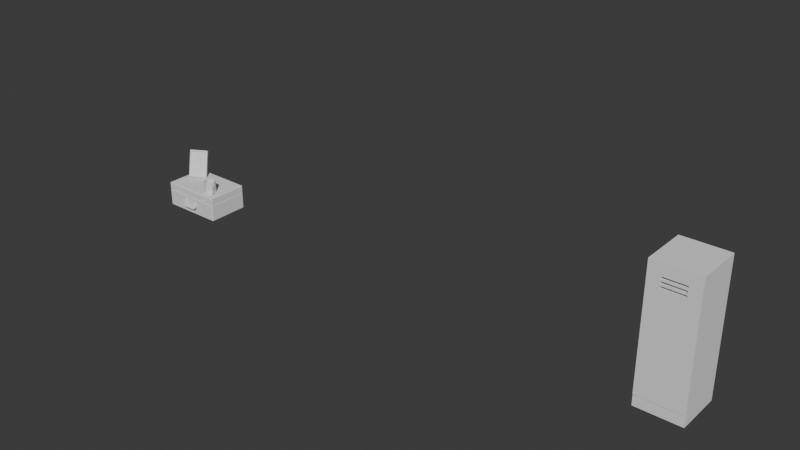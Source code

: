 # Source: RandomStuff.blend  (saved by Blender 4.1.24; exported with 4.5.12 LTS)
import bpy
from mathutils import Matrix  # noqa: F401  (used for matrix-valued properties, if any)

bpy.ops.wm.read_factory_settings(use_empty=True)
scene = bpy.context.scene
scene.name = 'Scene'

# ---- collections
col_collection = bpy.data.collections.new('Collection'); scene.collection.children.link(col_collection)

# ---- world
world_world = bpy.data.worlds.new('World'); scene.world = world_world
world_world.use_nodes = True; world_world.node_tree.nodes.clear()
_N = world_world.node_tree.nodes; _L = world_world.node_tree.links
n0 = _N.new('ShaderNodeOutputWorld'); n0.name = 'World Output'; n0.location = (300, 300)
n1 = _N.new('ShaderNodeBackground'); n1.name = 'Background'; n1.location = (10, 300)
n1.inputs[0].default_value = (0.05088, 0.05088, 0.05088, 1.0)
_L.new(n1.outputs[0], n0.inputs[0])
n0.is_active_output = True
world_world.color = (0.05088, 0.05088, 0.05088)
world_world.use_sun_shadow = False
world_world.sun_shadow_jitter_overblur = 0.0

# ---- meshes
me_cube_001 = bpy.data.meshes.new('Cube.001')
me_cube_001.from_pydata([(-0.2673, -0.4098, -6.441e-09), (-0.1866, 0.1588, 4.508e-08), (-0.1623, -0.4656, 0.1053), (-0.4819, -0.02172, 1.218), (-0.2063, 0.1943, 0.01478), (-0.3555, -0.1164, 1.202), (0.4892, 0.008602, -6.441e-09), (-0.03531, 0.2424, 4.508e-08), (0.4807, -0.11, 0.1053), (0.2745, 0.3967, 1.218), (-0.05497, 0.278, 0.01478), (0.2875, 0.2393, 1.202), (-0.2083, -0.5164, 0.04435), (-0.4229, -0.1283, 1.263), (0.3335, 0.2901, 1.263), (0.5481, -0.09802, 0.04435), (-0.1819, -0.4301, 0.09049), (-0.3751, -0.08083, 1.187), (0.2678, 0.2748, 1.187), (0.461, -0.07446, 0.09049), (0.07564, 0.04184, 0.6298), (0.06451, 0.06196, 0.693), (-0.07564, -0.04184, 0.6298), (-0.08677, -0.02171, 0.693)], [], [(0, 12, 13, 3), (3, 13, 14, 9), (9, 14, 15, 6), (6, 15, 12, 0), (21, 9, 6, 20), (23, 3, 9, 21), (8, 11, 18, 19), (2, 5, 13, 12), (5, 11, 14, 13), (11, 8, 15, 14), (8, 2, 12, 15), (18, 17, 16, 19), (5, 2, 16, 17), (2, 8, 19, 16), (11, 5, 17, 18), (1, 22, 23, 4), (10, 4, 23, 21), (20, 7, 10, 21), (22, 1, 7, 20), (4, 10, 7, 1), (0, 22, 20, 6), (3, 23, 22, 0)])
me_cube_001.polygons.foreach_set('material_index', [0, 0, 0, 0, 312, 0, 0, 0, 0, 0, 0, 0, 0, 0, 0, 312, 312, 312, 312, 312, 0, 0])
_uv = me_cube_001.uv_layers.new(name='UVMap')
_uv.uv.foreach_set('vector', [0.09411, 0.805, 0.1018, 0.8108, 0.04303, 0.8879, 0.03532, 0.882, 0.03776, 0.9001, 0.04364, 0.8924, 0.09501, 0.9316, 0.08913, 0.9393, 0.1072, 0.9369, 0.09954, 0.931, 0.1583, 0.854, 0.166, 0.8598, 0.1636, 0.8417, 0.1577, 0.8494, 0.1063, 0.8102, 0.1122, 0.8025, 0.1531, 0.9193, 0.1072, 0.9369, 0.166, 0.8598, 0.1562, 0.9153, 0.03296, 0.949, 0.03776, 0.9001, 0.08913, 0.9393, 0.04323, 0.9569, 0.1515, 0.8549, 0.09862, 0.9242, 0.09605, 0.9223, 0.149, 0.8529, 0.1027, 0.8176, 0.04982, 0.887, 0.04303, 0.8879, 0.1018, 0.8108, 0.05043, 0.8915, 0.09409, 0.9248, 0.09501, 0.9316, 0.04364, 0.8924, 0.09862, 0.9242, 0.1515, 0.8549, 0.1583, 0.854, 0.09954, 0.931, 0.1509, 0.8503, 0.1073, 0.817, 0.1063, 0.8102, 0.1577, 0.8494, 0.09605, 0.9223, 0.05239, 0.8889, 0.1053, 0.8196, 0.149, 0.8529, 0.04982, 0.887, 0.1027, 0.8176, 0.1053, 0.8196, 0.05239, 0.8889, 0.1073, 0.817, 0.1509, 0.8503, 0.149, 0.8529, 0.1053, 0.8196, 0.09409, 0.9248, 0.05043, 0.8915, 0.05239, 0.8889, 0.09605, 0.9223, 0.04085, 0.7791, 0.04318, 0.8291, 0.04013, 0.8331, 0.03762, 0.7792, 0.01051, 0.9998, 0.0002355, 0.9919, 0.03296, 0.949, 0.04323, 0.9569, 0.1562, 0.9153, 0.2051, 0.9044, 0.2058, 0.9075, 0.1531, 0.9193, 0.1632, 0.7784, 0.1935, 0.7385, 0.2038, 0.7464, 0.1734, 0.7862, 0.1955, 0.736, 0.2058, 0.7438, 0.2038, 0.7464, 0.1935, 0.7385, 0.1122, 0.8025, 0.1632, 0.7784, 0.1734, 0.7862, 0.1636, 0.8417, 0.03532, 0.882, 0.04013, 0.8331, 0.04318, 0.8291, 0.09411, 0.805])
_ca = me_cube_001.color_attributes.new('Attribute', 'BYTE_COLOR', 'CORNER')
_ca.data.foreach_set('color', [0.9734, 0.0, 0.02217, 1.0, 0.9647, 0.0, 0.02732, 1.0, 1.0, 0.0, 0.006512, 1.0, 1.0, 0.0, 0.006512, 1.0, 1.0, 0.0, 0.006512, 1.0, 1.0, 0.0, 0.006512, 1.0, 0.9473, 0.0, 0.04374, 1.0, 0.9734, 0.0, 0.02315, 1.0, 0.9734, 0.0, 0.02315, 1.0, 0.9473, 0.0, 0.04374, 1.0, 1.0, 0.0, 0.006512, 1.0, 1.0, 0.0, 0.006512, 1.0, 1.0, 0.0, 0.006512, 1.0, 1.0, 0.0, 0.006512, 1.0, 0.9647, 0.0, 0.02732, 1.0, 0.9734, 0.0, 0.02217, 1.0, 1.0, 0.0, 0.006512, 1.0, 0.9734, 0.0, 0.02315, 1.0, 1.0, 0.0, 0.006512, 1.0, 1.0, 0.0, 0.006512, 1.0, 1.0, 0.0, 0.006512, 1.0, 1.0, 0.0, 0.006512, 1.0, 0.9734, 0.0, 0.02315, 1.0, 1.0, 0.0, 0.006512, 1.0, 1.0, 0.0, 0.006512, 1.0, 0.9911, 0.0, 0.01161, 1.0, 0.9911, 0.0, 0.01161, 1.0, 1.0, 0.0, 0.006512, 1.0, 1.0, 0.0, 0.007499, 1.0, 1.0, 0.0, 0.006512, 1.0, 1.0, 0.0, 0.006512, 1.0, 0.9647, 0.0, 0.02732, 1.0, 1.0, 0.0, 0.006512, 1.0, 0.9911, 0.0, 0.01161, 1.0, 0.9473, 0.0, 0.04374, 1.0, 1.0, 0.0, 0.006512, 1.0, 0.9911, 0.0, 0.01161, 1.0, 1.0, 0.0, 0.006512, 1.0, 1.0, 0.0, 0.006512, 1.0, 0.9473, 0.0, 0.04374, 1.0, 1.0, 0.0, 0.006512, 1.0, 1.0, 0.0, 0.007499, 1.0, 0.9647, 0.0, 0.02732, 1.0, 1.0, 0.0, 0.006512, 1.0, 0.05951, 1.0, 0.0, 1.0, 0.05951, 1.0, 0.0, 1.0, 0.05951, 1.0, 0.0, 1.0, 0.05951, 1.0, 0.0, 1.0, 1.0, 0.0, 0.006512, 1.0, 1.0, 0.0, 0.007499, 1.0, 1.0, 0.0, 0.007499, 1.0, 1.0, 0.0, 0.006512, 1.0, 1.0, 0.0, 0.007499, 1.0, 1.0, 0.0, 0.006512, 1.0, 1.0, 0.0, 0.006512, 1.0, 1.0, 0.0, 0.007499, 1.0, 0.9911, 0.0, 0.01161, 1.0, 1.0, 0.0, 0.006512, 1.0, 1.0, 0.0, 0.006512, 1.0, 0.9911, 0.0, 0.01161, 1.0, 0.005605, 0.0, 1.0, 1.0, 0.005605, 0.0, 1.0, 1.0, 0.005605, 0.0, 1.0, 1.0, 0.005605, 0.0003035, 1.0, 1.0, 0.005605, 0.0, 1.0, 1.0, 0.005605, 0.0003035, 1.0, 1.0, 0.005605, 0.0, 1.0, 1.0, 0.005605, 0.0, 1.0, 1.0, 0.005605, 0.0, 1.0, 1.0, 0.005605, 0.0, 1.0, 1.0, 0.005605, 0.0, 1.0, 1.0, 0.005605, 0.0, 1.0, 1.0, 0.005605, 0.0, 1.0, 1.0, 0.005605, 0.0, 1.0, 1.0, 0.005605, 0.0, 1.0, 1.0, 0.005605, 0.0, 1.0, 1.0, 0.005605, 0.0003035, 1.0, 1.0, 0.005605, 0.0, 1.0, 1.0, 0.005605, 0.0, 1.0, 1.0, 0.005605, 0.0, 1.0, 1.0, 0.9734, 0.0, 0.02217, 1.0, 1.0, 0.0, 0.006512, 1.0, 1.0, 0.0, 0.006512, 1.0, 1.0, 0.0, 0.006512, 1.0, 1.0, 0.0, 0.006512, 1.0, 1.0, 0.0, 0.006512, 1.0, 1.0, 0.0, 0.006512, 1.0, 0.9734, 0.0, 0.02217, 1.0])
me_cube_001.update()
me_cube_007 = bpy.data.meshes.new('Cube.007')
me_cube_007.from_pydata([(-0.8246, -1.0, 0.5754), (-0.8246, -1.0, 5.825), (-1.0, -1.1, 0.4688), (-1.0, 1.0, 0.0), (-1.0, 1.0, 6.0), (-1.0, -1.0, 0.4688), (0.8761, -1.0, 0.5754), (0.8761, -1.0, 5.825), (1.052, -1.1, 0.4688), (1.052, 1.0, 0.0), (1.052, -1.1, 0.0), (1.052, 1.0, 6.0), (-1.0, -1.1, 0.0), (-1.0, -1.0, 6.0), (1.052, -1.0, 6.0), (-0.8246, 0.8251, 0.5754), (-0.8246, 0.8251, 5.825), (0.8761, 0.8251, 5.825), (0.8761, 0.8251, 0.5754), (1.052, -1.0, 0.4688), (0.8761, 0.8251, 4.709), (0.8761, 0.8251, 4.809), (-0.8246, 0.8251, 4.709), (-0.8246, 0.8251, 4.809), (0.8761, -0.8953, 4.709), (0.8761, -0.8953, 4.809), (-0.8246, -0.8953, 4.709), (-0.8246, -0.8953, 4.809)], [], [(10, 9, 19), (3, 4, 11, 9), (0, 1, 13, 5), (7, 1, 16, 17), (3, 9, 10, 12), (11, 4, 13, 14), (12, 5, 3), (14, 7, 6, 19), (14, 19, 9, 11), (19, 6, 0, 5), (1, 7, 14, 13), (21, 17, 16, 23), (22, 15, 18, 20), (25, 24, 6, 7), (0, 6, 18, 15), (1, 0, 26, 27), (12, 2, 5), (13, 4, 3, 5), (10, 19, 8), (10, 8, 2, 12), (5, 2, 8, 19), (24, 25, 27, 26), (20, 24, 26, 22), (21, 23, 27, 25), (7, 17, 21, 25), (18, 6, 24, 20), (0, 15, 22, 26), (1, 27, 23, 16)])
me_cube_007.polygons.foreach_set('material_index', [312, 0, 0, 0, 0, 0, 0, 0, 0, 0, 0, 0, 0, 312, 0, 0, 312, 0, 312, 312, 312, 312, 312, 312, 0, 0, 0, 0])
_uv = me_cube_007.uv_layers.new(name='UVMap')
_uv.uv.foreach_set('vector', [0.284, 0.3633, 0.1887, 0.3633, 0.2794, 0.3421, 0.09555, 0.3633, 0.09555, 0.09101, 0.1887, 0.09101, 0.1887, 0.3633, 0.1035, 0.4893, 0.1035, 0.7275, 0.09555, 0.7355, 0.09555, 0.4845, 0.5999, 0.5603, 0.5227, 0.5603, 0.5227, 0.4775, 0.5999, 0.4775, 0.09555, 0.3633, 0.1887, 0.3633, 0.1887, 0.4586, 0.09555, 0.4586, 0.1887, 0.09101, 0.09555, 0.09101, 0.09555, 0.0002356, 0.1887, 0.0002355, 0.0002355, 0.3633, 0.004774, 0.3421, 0.09555, 0.3633, 0.1887, 0.7355, 0.1807, 0.7275, 0.1807, 0.4893, 0.1887, 0.4845, 0.2794, 0.09101, 0.2794, 0.3421, 0.1887, 0.3633, 0.1887, 0.09101, 0.1887, 0.4845, 0.1807, 0.4893, 0.1035, 0.4893, 0.09555, 0.4845, 0.1035, 0.7275, 0.1807, 0.7275, 0.1887, 0.7355, 0.09555, 0.7355, 0.5999, 0.4314, 0.5999, 0.4775, 0.5227, 0.4775, 0.5227, 0.4314, 0.5227, 0.2707, 0.5227, 0.08307, 0.5999, 0.08307, 0.5999, 0.2707, 0.792, 0.004986, 0.7875, 0.004986, 0.5999, 0.0002355, 0.8381, 0.0002356, 0.5227, 0.0002355, 0.5999, 0.0002355, 0.5999, 0.08307, 0.5227, 0.08307, 0.2844, 0.0002355, 0.5227, 0.0002355, 0.3351, 0.004986, 0.3305, 0.004986, 0.0002355, 0.3633, 0.0002355, 0.3421, 0.004774, 0.3421, 0.004774, 0.09101, 0.09555, 0.09101, 0.09555, 0.3633, 0.004774, 0.3421, 0.284, 0.3633, 0.2794, 0.3421, 0.284, 0.3421, 0.1887, 0.4586, 0.1887, 0.4799, 0.09555, 0.4799, 0.09555, 0.4586, 0.09555, 0.4845, 0.09555, 0.4799, 0.1887, 0.4799, 0.1887, 0.4845, 0.5999, 0.3488, 0.5999, 0.3533, 0.5227, 0.3533, 0.5227, 0.3488, 0.5999, 0.2707, 0.5999, 0.3488, 0.5227, 0.3488, 0.5227, 0.2707, 0.5999, 0.4314, 0.5227, 0.4314, 0.5227, 0.3533, 0.5999, 0.3533, 0.8381, 0.0002356, 0.8381, 0.08307, 0.792, 0.08307, 0.792, 0.004986, 0.5999, 0.08307, 0.5999, 0.0002355, 0.7875, 0.004986, 0.7875, 0.08307, 0.5227, 0.0002355, 0.5227, 0.08307, 0.3351, 0.08307, 0.3351, 0.004986, 0.2844, 0.0002355, 0.3305, 0.004986, 0.3305, 0.08307, 0.2844, 0.08307])
_ca = me_cube_007.color_attributes.new('Attribute', 'BYTE_COLOR', 'CORNER')
_ca.data.foreach_set('color', [0.002125, 0.0, 1.0, 1.0, 0.002125, 0.0, 1.0, 1.0, 0.002125, 0.0, 1.0, 1.0, 0.002125, 0.0, 1.0, 1.0, 0.006512, 0.005605, 1.0, 1.0, 0.002428, 0.0009106, 1.0, 1.0, 0.002125, 0.0, 1.0, 1.0, 0.002125, 0.0, 1.0, 1.0, 0.002125, 0.0, 1.0, 1.0, 0.002125, 0.0003035, 1.0, 1.0, 0.002125, 0.0, 1.0, 1.0, 0.002125, 0.0, 1.0, 1.0, 0.002125, 0.0, 1.0, 1.0, 0.002125, 0.0, 1.0, 1.0, 0.002125, 0.0, 1.0, 1.0, 0.002125, 0.0, 1.0, 1.0, 0.002125, 0.0, 1.0, 1.0, 0.002125, 0.0, 1.0, 1.0, 0.002125, 0.0, 1.0, 1.0, 0.002428, 0.0009106, 1.0, 1.0, 0.006512, 0.005605, 1.0, 1.0, 0.002125, 0.0003035, 1.0, 1.0, 0.002125, 0.0, 1.0, 1.0, 0.002125, 0.0, 1.0, 1.0, 0.002125, 0.0, 1.0, 1.0, 0.002125, 0.0, 1.0, 1.0, 0.002125, 0.0, 1.0, 1.0, 0.002125, 0.0, 1.0, 1.0, 0.002125, 0.0, 1.0, 1.0, 0.002125, 0.0, 1.0, 1.0, 0.002125, 0.0, 1.0, 1.0, 0.002125, 0.0, 1.0, 1.0, 0.002125, 0.0, 1.0, 1.0, 0.002428, 0.0009106, 1.0, 1.0, 0.002125, 0.0, 1.0, 1.0, 0.002125, 0.0, 1.0, 1.0, 0.002125, 0.0, 1.0, 1.0, 0.002125, 0.0, 1.0, 1.0, 0.002125, 0.0, 1.0, 1.0, 0.002125, 0.0, 1.0, 1.0, 0.002125, 0.0, 1.0, 1.0, 0.002125, 0.0003035, 1.0, 1.0, 0.002125, 0.0, 1.0, 1.0, 0.002125, 0.0, 1.0, 1.0, 0.002125, 0.0, 1.0, 1.0, 0.002125, 0.0, 1.0, 1.0, 0.002125, 0.0, 1.0, 1.0, 0.002125, 0.0, 1.0, 1.0, 0.002125, 0.0, 1.0, 1.0, 0.002125, 0.0, 1.0, 1.0, 0.003035, 0.002125, 1.0, 1.0, 0.002428, 0.001214, 1.0, 1.0, 0.002125, 0.0, 1.0, 1.0, 0.002125, 0.0, 1.0, 1.0, 0.002125, 0.0, 1.0, 1.0, 0.002125, 0.0, 1.0, 1.0, 0.002125, 0.0, 1.0, 1.0, 0.002125, 0.0, 1.0, 1.0, 0.002125, 0.0, 1.0, 1.0, 0.002125, 0.0, 1.0, 1.0, 0.002125, 0.0, 1.0, 1.0, 0.002125, 0.0, 1.0, 1.0, 0.002125, 0.0, 1.0, 1.0, 0.002125, 0.0, 1.0, 1.0, 0.002125, 0.0, 1.0, 1.0, 0.002125, 0.0003035, 1.0, 1.0, 0.006512, 0.005605, 1.0, 1.0, 0.002125, 0.0, 1.0, 1.0, 0.002125, 0.0, 1.0, 1.0, 0.002125, 0.0, 1.0, 1.0, 0.002125, 0.0, 1.0, 1.0, 0.002125, 0.0, 1.0, 1.0, 0.002125, 0.0, 1.0, 1.0, 0.002125, 0.0, 1.0, 1.0, 0.002125, 0.0, 1.0, 1.0, 0.002125, 0.0, 1.0, 1.0, 0.002125, 0.0, 1.0, 1.0, 0.002125, 0.0, 1.0, 1.0, 0.002125, 0.0, 1.0, 1.0, 0.002125, 0.0, 1.0, 1.0, 1.0, 0.0, 0.003035, 1.0, 1.0, 0.0, 0.003035, 1.0, 1.0, 0.0, 0.003035, 1.0, 1.0, 0.0, 0.003035, 1.0, 1.0, 0.0, 0.003035, 1.0, 1.0, 0.0, 0.003035, 1.0, 1.0, 0.0, 0.003035, 1.0, 1.0, 0.0, 0.003035, 1.0, 1.0, 0.0, 0.003035, 1.0, 1.0, 0.0, 0.003035, 1.0, 1.0, 0.0, 0.003035, 1.0, 1.0, 0.0, 0.003035, 1.0, 0.002125, 0.0, 1.0, 1.0, 0.002125, 0.0, 1.0, 1.0, 0.002125, 0.0, 1.0, 1.0, 0.003035, 0.002125, 1.0, 1.0, 0.002125, 0.0, 1.0, 1.0, 0.002125, 0.0, 1.0, 1.0, 0.002428, 0.001214, 1.0, 1.0, 0.002125, 0.0, 1.0, 1.0, 0.002125, 0.0, 1.0, 1.0, 0.002125, 0.0, 1.0, 1.0, 0.002125, 0.0, 1.0, 1.0, 0.002125, 0.0, 1.0, 1.0, 0.002125, 0.0, 1.0, 1.0, 0.002125, 0.0, 1.0, 1.0, 0.002125, 0.0, 1.0, 1.0, 0.002125, 0.0, 1.0, 1.0])
me_cube_007.update()
me_cube_008 = bpy.data.meshes.new('Cube.008')
me_cube_008.from_pydata([(-1.1, -0.1267, -2.8), (-1.1, -0.1267, 2.7), (-1.1, 0.0, -2.8), (-1.1, 0.0, 2.7), (0.9515, -0.1267, -2.8), (0.9515, -0.1267, 2.7), (0.9515, 0.0, -2.8), (0.9515, 0.0, 2.7), (-0.5742, -0.1267, 2.174), (-0.5742, -0.1267, 2.074), (0.4258, -0.1267, 2.074), (0.4258, -0.1267, 2.174), (-0.5742, 0.0, 2.174), (-0.5742, 0.0, 2.074), (0.4258, 0.0, 2.074), (0.4258, 0.0, 2.174), (-0.5742, -0.1267, 1.892), (-0.5742, -0.1267, 1.992), (0.4258, -0.1267, 1.992), (0.4258, -0.1267, 1.892), (-0.5742, 0.0, 1.892), (-0.5742, 0.0, 1.992), (0.4258, 0.0, 1.992), (0.4258, 0.0, 1.892), (0.4258, -0.1267, 1.711), (0.4258, -0.1267, 1.811), (-0.5742, -0.1267, 1.711), (-0.5742, -0.1267, 1.811), (0.4258, 0.0, 1.811), (0.4258, 0.0, 1.711), (-0.5742, 0.0, 1.711), (-0.5742, 0.0, 1.811)], [], [(0, 1, 3, 2), (1, 0, 26), (25, 19, 16, 27), (18, 10, 9, 17), (11, 5, 1, 8), (3, 30, 2), (20, 23, 28, 31), (21, 13, 14, 22), (3, 7, 15, 12), (6, 7, 5, 4), (2, 6, 4, 0), (7, 3, 1, 5), (8, 9, 13, 12), (14, 10, 11, 15), (13, 9, 10, 14), (11, 8, 12, 15), (17, 16, 20, 21), (23, 19, 18, 22), (20, 16, 19, 23), (18, 17, 21, 22), (27, 26, 30, 31), (29, 24, 25, 28), (30, 26, 24, 29), (25, 27, 31, 28), (0, 4, 24, 26), (6, 2, 30, 29), (5, 24, 4), (7, 6, 29), (11, 10, 5), (10, 18, 5), (19, 5, 18), (25, 5, 19), (24, 5, 25), (15, 7, 14), (14, 7, 22), (23, 22, 7), (28, 23, 7), (29, 28, 7), (8, 1, 9), (9, 1, 17), (17, 1, 16), (27, 16, 1), (26, 27, 1), (30, 3, 31), (31, 3, 20), (21, 20, 3), (21, 3, 13), (3, 12, 13)])
me_cube_008.polygons.foreach_set('material_index', [0, 0, 0, 0, 0, 0, 0, 0, 0, 0, 0, 0, 312, 312, 312, 312, 312, 312, 312, 312, 312, 312, 312, 312, 0, 0, 0, 0, 0, 0, 312, 0, 312, 0, 0, 312, 0, 312, 0, 0, 312, 0, 312, 312, 0, 312, 0, 0])
_uv = me_cube_008.uv_layers.new(name='UVMap')
_uv.uv.foreach_set('vector', [0.4436, 0.5701, 0.4436, 0.9718, 0.4343, 0.9718, 0.4343, 0.5701, 0.4436, 0.9718, 0.4436, 0.5701, 0.482, 0.8996, 0.555, 0.9069, 0.555, 0.9128, 0.482, 0.9128, 0.482, 0.9069, 0.555, 0.9202, 0.555, 0.9261, 0.482, 0.9261, 0.482, 0.9202, 0.555, 0.9334, 0.5934, 0.9718, 0.4436, 0.9718, 0.482, 0.9334, 0.4343, 0.9718, 0.3959, 0.8996, 0.4343, 0.5701, 0.3959, 0.9128, 0.3229, 0.9128, 0.3229, 0.9069, 0.3959, 0.9069, 0.3959, 0.9202, 0.3959, 0.9261, 0.3229, 0.9261, 0.3229, 0.9202, 0.4343, 0.9718, 0.2844, 0.9718, 0.3229, 0.9334, 0.3959, 0.9334, 0.6027, 0.5701, 0.6027, 0.9718, 0.5934, 0.9718, 0.5934, 0.5701, 0.4436, 0.5608, 0.5934, 0.5608, 0.5934, 0.5701, 0.4436, 0.5701, 0.5934, 0.9811, 0.4436, 0.9811, 0.4436, 0.9718, 0.5934, 0.9718, 0.8386, 0.007541, 0.8386, 0.0002355, 0.8479, 0.0002355, 0.8479, 0.007541, 0.8479, 0.0879, 0.8386, 0.0879, 0.8386, 0.08059, 0.8479, 0.08059, 0.8479, 0.1609, 0.8386, 0.1609, 0.8386, 0.0879, 0.8479, 0.0879, 0.8386, 0.08059, 0.8386, 0.007541, 0.8479, 0.007541, 0.8479, 0.08059, 0.8479, 0.476, 0.8479, 0.4833, 0.8386, 0.4833, 0.8386, 0.476, 0.8386, 0.3957, 0.8479, 0.3957, 0.8479, 0.403, 0.8386, 0.403, 0.8386, 0.3226, 0.8479, 0.3226, 0.8479, 0.3957, 0.8386, 0.3957, 0.8479, 0.403, 0.8479, 0.476, 0.8386, 0.476, 0.8386, 0.403, 0.8479, 0.3148, 0.8479, 0.3221, 0.8386, 0.3221, 0.8386, 0.3148, 0.8386, 0.2345, 0.8479, 0.2345, 0.8479, 0.2418, 0.8386, 0.2418, 0.8386, 0.1614, 0.8479, 0.1614, 0.8479, 0.2345, 0.8386, 0.2345, 0.8479, 0.2418, 0.8479, 0.3148, 0.8386, 0.3148, 0.8386, 0.2418, 0.4436, 0.5701, 0.5934, 0.5701, 0.555, 0.8996, 0.482, 0.8996, 0.2844, 0.5701, 0.4343, 0.5701, 0.3959, 0.8996, 0.3229, 0.8996, 0.5934, 0.9718, 0.555, 0.8996, 0.5934, 0.5701, 0.2844, 0.9718, 0.2844, 0.5701, 0.3229, 0.8996, 0.555, 0.9334, 0.555, 0.9261, 0.5934, 0.9718, 0.555, 0.9261, 0.555, 0.9202, 0.5934, 0.9718, 0.555, 0.9128, 0.5934, 0.9718, 0.555, 0.9202, 0.555, 0.9069, 0.5934, 0.9718, 0.555, 0.9128, 0.555, 0.8996, 0.5934, 0.9718, 0.555, 0.9069, 0.3229, 0.9334, 0.2844, 0.9718, 0.3229, 0.9261, 0.3229, 0.9261, 0.2844, 0.9718, 0.3229, 0.9202, 0.3229, 0.9128, 0.3229, 0.9202, 0.2844, 0.9718, 0.3229, 0.9069, 0.3229, 0.9128, 0.2844, 0.9718, 0.3229, 0.8996, 0.3229, 0.9069, 0.2844, 0.9718, 0.482, 0.9334, 0.4436, 0.9718, 0.482, 0.9261, 0.482, 0.9261, 0.4436, 0.9718, 0.482, 0.9202, 0.482, 0.9202, 0.4436, 0.9718, 0.482, 0.9128, 0.482, 0.9069, 0.482, 0.9128, 0.4436, 0.9718, 0.482, 0.8996, 0.482, 0.9069, 0.4436, 0.9718, 0.3959, 0.8996, 0.4343, 0.9718, 0.3959, 0.9069, 0.3959, 0.9069, 0.4343, 0.9718, 0.3959, 0.9128, 0.3959, 0.9202, 0.3959, 0.9128, 0.4343, 0.9718, 0.3959, 0.9202, 0.4343, 0.9718, 0.3959, 0.9261, 0.4343, 0.9718, 0.3959, 0.9334, 0.3959, 0.9261])
me_cube_008.update()
me_cube_011 = bpy.data.meshes.new('Cube.011')
me_cube_011.from_pydata([(0.8077, -1.008, 0.7311), (0.8077, -1.008, 0.6782), (0.8077, -1.008, 0.898), (0.8077, -0.9791, 0.7311), (-0.9546, -1.008, 0.898), (0.8077, -0.9791, 0.898), (-0.9546, -0.9791, 0.7311), (0.9546, -1.008, 0.7311), (0.9546, -1.008, 0.898), (0.9303, 1.013, 0.8248), (0.9546, -0.9791, 0.7311), (0.9546, -0.9791, 0.898), (-0.9546, -0.9791, 0.898), (-0.4003, -1.015, 0.6221), (-0.8077, -1.008, 0.898), (-0.9546, -0.9791, 0.6782), (-0.8077, -0.9791, 0.7311), (0.8077, -1.008, 0.726), (-0.8077, -0.9791, 0.898), (-1.028, 1.013, 0.8248), (0.8077, -0.9791, 0.726), (-0.8077, -0.9791, 0.6782), (-1.435, -0.9569, 0.8163), (-0.2669, -1.021, 0.4292), (0.9546, -1.008, 0.6782), (-0.93, 1.013, 0.8248), (-0.2669, -1.092, 0.4646), (0.9546, -0.9791, 0.6782), (-1.435, -0.9569, 0.8333), (0.9546, -0.9791, 0.726), (-1.028, 1.003, 0.796), (-0.2669, -1.015, 0.6221), (-0.2669, -1.15, 0.3298), (-0.93, 1.003, 0.796), (1.028, 1.013, 0.8248), (-0.2669, -1.092, 0.3016), (1.435, 0.9569, 0.8333), (0.2669, -1.092, 0.4646), (0.9303, 1.003, 0.796), (0.2669, -1.021, 0.4292), (1.435, -0.9569, 0.8333), (0.2669, -1.092, 0.3016), (1.028, 1.003, 0.796), (0.4003, -1.021, 0.4292), (1.435, -0.9569, 0.8163), (0.2669, -1.015, 0.6221), (-1.469, -0.9497, 0.02937), (0.4003, -1.015, 0.6221), (-1.439, -0.9497, 0.0), (-1.439, -0.9791, 0.02937), (-1.439, -0.9791, 1.146), (-0.4003, -1.021, 0.4292), (-1.439, -0.9497, 1.175), (-0.3336, -1.088, 0.3211), (-0.3824, -1.064, 0.3692), (-1.469, -0.9497, 1.146), (-0.4003, -1.092, 0.4646), (-1.439, 0.9497, 0.0), (-0.3824, -1.114, 0.3934), (-1.469, 0.9497, 0.02937), (-1.439, 0.9791, 0.02937), (-0.3336, -1.137, 0.3454), (0.2669, -1.15, 0.3298), (-1.469, 0.9497, 1.146), (-1.028, 1.003, 0.8536), (0.4003, -1.092, 0.4646), (-0.93, 1.003, 0.8536), (0.3336, -1.137, 0.3454), (0.3824, -1.114, 0.3934), (-1.439, 0.9497, 1.175), (0.3824, -1.064, 0.3692), (-1.439, 0.9791, 1.146), (0.3336, -1.088, 0.3211), (1.439, -0.9497, 0.0), (0.9303, 1.003, 0.8536), (1.469, -0.9497, 0.02937), (1.028, 1.003, 0.8536), (1.439, -0.9791, 0.02937), (1.469, -0.9497, 1.146), (1.439, -0.9497, 1.175), (1.439, -0.9791, 1.146), (1.439, 0.9497, 0.0), (1.439, 0.9791, 0.02937), (1.469, 0.9497, 0.02937), (1.439, 0.9791, 1.146), (1.439, 0.9497, 1.175), (1.469, 0.9497, 1.146), (-1.469, -0.9497, 0.7986), (-1.439, -0.9791, 0.7986), (-1.469, -0.9497, 0.853), (-1.439, -0.9791, 0.853), (-1.469, 0.9497, 0.853), (-1.439, 0.9791, 0.853), (-1.435, 0.9565, 0.8333), (-1.469, 0.9497, 0.7986), (-1.435, 0.9565, 0.8163), (-1.439, 0.9791, 0.7986), (1.439, 0.9791, 0.853), (1.469, 0.9497, 0.853), (1.439, 0.9791, 0.7986), (1.435, 0.9565, 0.8163), (1.469, 0.9497, 0.7986), (1.469, -0.9497, 0.853), (1.439, -0.9791, 0.853), (1.469, -0.9497, 0.7986), (1.439, -0.9791, 0.7986), (0.9303, 0.9791, 0.7784), (0.9303, 0.9791, 0.7986), (1.028, 0.9791, 0.7986), (1.028, 0.9791, 0.7784), (0.9303, 0.9791, 0.8712), (0.9303, 0.9791, 0.853), (1.028, 0.9791, 0.8712), (1.028, 0.9791, 0.853), (1.028, 0.9568, 0.8333), (0.9303, 0.9568, 0.8333), (0.9303, 0.9565, 0.8163), (1.028, 0.9565, 0.8163), (-1.028, 0.9791, 0.7784), (-1.028, 0.9791, 0.7986), (-0.93, 0.9791, 0.7986), (-0.93, 0.9791, 0.7784), (-1.028, 0.9791, 0.853), (-1.028, 0.9791, 0.8712), (-0.93, 0.9791, 0.8712), (-0.93, 0.9791, 0.853), (-0.93, 0.9565, 0.8163), (-1.028, 0.9565, 0.8163), (-1.028, 0.9565, 0.8333), (-0.93, 0.9566, 0.8333), (-0.4003, -0.9791, 0.6479), (-0.2669, -0.9791, 0.5138), (-0.2669, -0.9791, 0.6479), (0.2669, -0.9791, 0.5138), (0.2669, -0.9791, 0.6479), (0.4003, -0.9791, 0.5138), (0.4003, -0.9791, 0.6479), (-0.4003, -0.9791, 0.5138), (0.8077, -0.9791, 0.6782), (-0.8077, -0.9791, 0.726), (-0.9546, -0.9791, 0.726), (-0.8077, -0.9791, 0.7986), (-0.9546, -0.9791, 0.7986), (-0.9546, -0.9791, 0.853), (-0.8077, -0.9791, 0.853), (0.8077, -0.9791, 0.7986), (0.9546, -0.9791, 0.7986), (0.9546, -0.9791, 0.853), (0.8077, -0.9791, 0.853), (-0.9546, -1.008, 0.7311), (-0.9546, -1.008, 0.898), (-0.9546, -0.9791, 0.7311), (-0.8077, -1.008, 0.7311), (-0.8077, -1.008, 0.898), (-0.8077, -0.9791, 0.7311), (-0.8077, -0.9791, 0.7986), (-0.9546, -0.9791, 0.7986), (-0.9546, -0.9791, 0.853), (-0.8077, -0.9791, 0.853), (0.8077, -0.9791, 0.7311), (0.8077, -0.9791, 0.7986), (0.9546, -0.9791, 0.7311), (0.9546, -0.9791, 0.7986), (0.9546, -0.9791, 0.853), (0.8077, -0.9791, 0.853), (0.8077, -1.008, 0.7311), (0.8077, -1.008, 0.898), (0.9546, -1.008, 0.7311), (0.9546, -1.008, 0.898), (-0.9546, -0.9791, 0.898), (-0.8077, -1.008, 0.6782), (-0.8077, -1.008, 0.726), (0.8077, -1.008, 0.726), (0.8077, -0.9791, 0.726), (-0.8077, -0.9791, 0.6782), (0.9546, -1.008, 0.6782), (0.9546, -1.008, 0.726), (0.9546, -0.9791, 0.6782), (0.9546, -0.9791, 0.726), (-0.8077, -0.9791, 0.726), (-0.9546, -1.008, 0.726), (-0.9546, -1.008, 0.6782), (0.9546, -0.9791, 0.898), (-0.9546, -0.9791, 0.6782), (0.8077, -1.008, 0.6782), (-0.8077, -0.9791, 0.898), (0.8077, -0.9791, 0.898), (-0.9546, -0.9791, 0.726)], [], [(85, 69, 52, 79), (83, 101, 104, 75), (89, 55, 63, 91), (132, 131, 133, 134), (3, 145, 141, 16), (148, 5, 18, 144), (98, 86, 78, 102), (57, 81, 73, 48), (44, 40, 28, 22), (100, 36, 40, 44), (114, 36, 100, 117), (128, 127, 95, 93), (129, 115, 116, 126), (22, 28, 93, 95), (46, 48, 49), (50, 52, 55), (57, 59, 60), (63, 69, 71), (73, 75, 77), (78, 79, 80), (81, 82, 83), (84, 85, 86), (87, 88, 22), (89, 28, 90), (91, 92, 93), (94, 95, 96), (97, 98, 36), (99, 100, 101), (102, 103, 40), (104, 44, 105), (57, 48, 46, 59), (90, 50, 55, 89), (52, 69, 63, 55), (96, 60, 59, 94), (81, 57, 60, 82), (69, 85, 84, 71), (101, 83, 82, 99), (73, 81, 83, 75), (85, 79, 78, 86), (105, 77, 75, 104), (48, 73, 77, 49), (79, 52, 50, 80), (49, 88, 87, 46), (71, 92, 91, 63), (86, 98, 97, 84), (80, 103, 102, 78), (44, 22, 88, 142, 141, 145, 146, 105), (28, 40, 103, 147, 148, 144, 143, 90), (100, 44, 104, 101), (98, 102, 40, 36), (117, 100, 99, 108), (116, 107, 120, 126), (96, 95, 127, 119), (36, 114, 113, 97), (111, 115, 129, 125), (93, 92, 122, 128), (22, 95, 94, 87), (89, 91, 93, 28), (46, 87, 94, 59), (9, 34, 42, 38), (106, 38, 42, 109), (112, 76, 74, 110), (74, 76, 34, 9), (115, 111, 107, 116), (19, 25, 33, 30), (118, 30, 33, 121), (124, 66, 64, 123), (64, 66, 25, 19), (137, 51, 56, 13), (45, 134, 133), (131, 31, 26, 23), (23, 26, 37, 39), (23, 51, 137, 131), (31, 13, 56, 26), (23, 53, 54), (37, 62, 67), (61, 26, 58), (65, 37, 68), (133, 39, 37, 45), (26, 32, 62, 37), (35, 23, 39, 41), (32, 35, 41, 62), (68, 37, 67), (54, 51, 23), (26, 56, 58), (39, 70, 72), (134, 45, 47, 136), (37, 65, 47, 45), (135, 47, 65, 43), (43, 39, 133, 135), (35, 32, 61, 53), (53, 61, 58, 54), (54, 58, 56, 51), (62, 41, 72, 67), (67, 72, 70, 68), (68, 70, 43, 65), (32, 26, 61), (23, 35, 53), (72, 41, 39), (39, 43, 70), (13, 31, 132, 130), (13, 130, 137), (47, 135, 136), (31, 131, 132), (138, 1, 17, 20), (15, 21, 174, 183), (16, 141, 155, 154), (77, 27, 138, 135), (6, 16, 154, 151), (1, 24, 175, 184), (141, 142, 156, 155), (20, 17, 172, 173), (29, 20, 173, 178), (5, 148, 164, 186), (18, 14, 153, 185), (8, 2, 166, 168), (14, 4, 150, 153), (17, 1, 184, 172), (2, 5, 186, 166), (18, 12, 4, 14), (21, 139, 179, 174), (4, 12, 169, 150), (144, 18, 185, 158), (7, 10, 161, 167), (7, 0, 3, 10), (11, 5, 2, 8), (88, 6, 142), (6, 140, 139, 16), (10, 3, 20, 29), (3, 16, 139, 132, 134, 20), (132, 139, 130), (139, 21, 137, 130), (135, 138, 20, 136), (136, 20, 134), (146, 10, 105), (29, 105, 10), (27, 77, 105, 29), (140, 6, 88), (140, 88, 49, 15), (15, 49, 137, 21), (27, 24, 1, 138), (133, 77, 135), (131, 137, 49), (131, 49, 77, 133), (90, 143, 12, 50), (147, 103, 80, 11), (11, 80, 5), (12, 18, 50), (80, 50, 18, 5), (117, 108, 113, 114), (110, 74, 111), (74, 9, 111), (106, 107, 38), (38, 107, 9), (111, 9, 107), (109, 42, 108), (112, 113, 76), (76, 113, 34), (42, 34, 108), (108, 34, 113), (128, 122, 119, 127), (123, 64, 122), (64, 19, 122), (118, 119, 30), (30, 119, 19), (122, 19, 119), (129, 126, 120, 125), (121, 33, 120), (124, 125, 66), (125, 25, 66), (33, 25, 120), (25, 125, 120), (71, 123, 122, 92), (111, 125, 124, 110), (97, 113, 112, 84), (112, 110, 84), (123, 71, 124), (71, 84, 110, 124), (82, 109, 108, 99), (109, 82, 106), (119, 118, 60, 96), (121, 60, 118), (106, 121, 120, 107), (60, 121, 106, 82), (178, 176, 175, 177), (175, 176, 172, 184), (178, 173, 172, 176), (181, 180, 187, 183), (179, 171, 170, 174), (170, 171, 180, 181), (183, 174, 170, 181), (187, 180, 171, 179), (151, 149, 150, 169, 157, 156), (155, 156, 157, 158), (158, 185, 153, 152, 154, 155), (152, 153, 150, 149), (152, 149, 151, 154), (165, 166, 186, 164, 160, 159), (163, 162, 160, 164), (182, 168, 167, 161, 162, 163), (167, 168, 166, 165), (146, 145, 160, 162), (142, 6, 151, 156), (24, 27, 177, 175), (147, 11, 182, 163), (27, 29, 178, 177), (143, 144, 158, 157), (3, 0, 165, 159), (145, 3, 159, 160), (140, 15, 183, 187), (10, 146, 162, 161), (0, 7, 167, 165), (11, 8, 168, 182), (139, 140, 187, 179), (148, 147, 163, 164), (12, 143, 157, 169)])
me_cube_011.polygons.foreach_set('material_index', [0, 0, 0, 312, 312, 0, 0, 0, 0, 0, 0, 0, 0, 0, 0, 0, 0, 0, 0, 0, 0, 0, 0, 0, 0, 0, 0, 0, 0, 0, 0, 0, 0, 0, 0, 0, 0, 0, 0, 0, 0, 0, 0, 0, 0, 0, 0, 0, 0, 0, 0, 0, 0, 0, 0, 0, 0, 0, 0, 312, 312, 312, 312, 0, 312, 312, 312, 312, 312, 312, 312, 312, 312, 312, 312, 312, 312, 312, 312, 312, 312, 312, 312, 312, 312, 312, 312, 312, 312, 312, 312, 312, 312, 312, 312, 312, 312, 312, 312, 312, 312, 312, 312, 312, 312, 312, 312, 312, 312, 312, 0, 312, 312, 0, 312, 312, 312, 312, 312, 312, 312, 312, 0, 312, 312, 312, 312, 312, 312, 312, 312, 312, 312, 312, 312, 312, 312, 312, 312, 312, 312, 312, 312, 312, 0, 0, 312, 312, 0, 0, 312, 312, 312, 312, 0, 312, 312, 312, 312, 0, 0, 312, 312, 312, 312, 0, 0, 312, 312, 312, 312, 312, 0, 312, 0, 312, 312, 0, 0, 312, 312, 312, 312, 0, 312, 312, 312, 312, 312, 312, 312, 312, 312, 312, 312, 312, 312, 312, 312, 312, 312, 0, 312, 312, 0, 312, 0, 312, 312, 312, 312, 312, 312, 312, 0, 0])
_uv = me_cube_011.uv_layers.new(name='UVMap')
_uv.uv.foreach_set('vector', [0.8411, 0.8508, 0.6748, 0.8507, 0.6748, 0.741, 0.8411, 0.741, 0.9102, 0.8508, 0.8658, 0.8508, 0.8658, 0.741, 0.9102, 0.741, 0.6555, 0.741, 0.6724, 0.741, 0.6724, 0.8507, 0.6555, 0.8507, 0.7425, 0.7087, 0.7425, 0.7009, 0.7733, 0.7009, 0.7733, 0.7087, 0.8046, 0.7135, 0.8046, 0.7174, 0.7113, 0.7174, 0.7113, 0.7135, 0.8046, 0.7217, 0.8046, 0.7243, 0.7113, 0.7243, 0.7113, 0.7217, 0.8604, 0.8508, 0.8435, 0.8508, 0.8435, 0.741, 0.8604, 0.741, 0.6748, 0.5608, 0.8411, 0.5608, 0.8411, 0.6706, 0.6748, 0.6705, 0.8408, 0.719, 0.8408, 0.72, 0.675, 0.72, 0.675, 0.719, 0.8636, 0.8512, 0.8626, 0.8512, 0.8626, 0.7406, 0.8636, 0.7406, 0.8173, 0.8718, 0.8408, 0.8718, 0.8408, 0.8728, 0.8173, 0.8728, 0.6985, 0.8718, 0.6985, 0.8728, 0.675, 0.8728, 0.675, 0.8718, 0.7042, 0.8718, 0.8117, 0.8718, 0.8117, 0.8728, 0.7042, 0.8728, 0.6523, 0.7406, 0.6532, 0.7406, 0.6532, 0.8511, 0.6522, 0.8511, 0.6056, 0.741, 0.6036, 0.7398, 0.6056, 0.7386, 0.6724, 0.7386, 0.6745, 0.7398, 0.6724, 0.741, 0.6035, 0.8519, 0.6056, 0.8507, 0.6056, 0.8531, 0.6724, 0.8507, 0.6744, 0.8519, 0.6724, 0.8531, 0.9123, 0.7398, 0.9102, 0.741, 0.9102, 0.7386, 0.8435, 0.741, 0.8414, 0.7398, 0.8435, 0.7386, 0.9123, 0.852, 0.9102, 0.8532, 0.9102, 0.8508, 0.8435, 0.8532, 0.8414, 0.852, 0.8435, 0.8508, 0.6501, 0.741, 0.6501, 0.7386, 0.6516, 0.7394, 0.6555, 0.741, 0.6539, 0.7394, 0.6555, 0.7386, 0.6555, 0.8507, 0.6555, 0.8531, 0.6539, 0.8524, 0.65, 0.8507, 0.6515, 0.8524, 0.65, 0.8531, 0.8604, 0.8532, 0.8604, 0.8508, 0.8619, 0.8524, 0.8658, 0.8532, 0.8643, 0.8524, 0.8658, 0.8508, 0.8604, 0.741, 0.8604, 0.7386, 0.8619, 0.7394, 0.8658, 0.741, 0.8643, 0.7394, 0.8658, 0.7386, 0.6032, 0.8507, 0.6032, 0.741, 0.6056, 0.741, 0.6056, 0.8507, 0.6555, 0.7386, 0.6724, 0.7386, 0.6724, 0.741, 0.6555, 0.741, 0.6748, 0.741, 0.6748, 0.8507, 0.6724, 0.8507, 0.6724, 0.741, 0.65, 0.8531, 0.6056, 0.8531, 0.6056, 0.8507, 0.65, 0.8507, 0.8411, 0.9213, 0.6748, 0.9213, 0.6748, 0.9189, 0.8411, 0.9189, 0.6748, 0.8507, 0.8411, 0.8508, 0.8411, 0.8532, 0.6748, 0.8531, 0.8658, 0.8508, 0.9102, 0.8508, 0.9102, 0.8532, 0.8658, 0.8532, 0.9126, 0.741, 0.9126, 0.8508, 0.9102, 0.8508, 0.9102, 0.741, 0.8411, 0.8508, 0.8411, 0.741, 0.8435, 0.741, 0.8435, 0.8508, 0.8658, 0.7386, 0.9102, 0.7386, 0.9102, 0.741, 0.8658, 0.741, 0.6748, 0.6705, 0.8411, 0.6706, 0.8411, 0.673, 0.6748, 0.6729, 0.8411, 0.741, 0.6748, 0.741, 0.6748, 0.7386, 0.8411, 0.7386, 0.6056, 0.7386, 0.6501, 0.7386, 0.6501, 0.741, 0.6056, 0.741, 0.6724, 0.8531, 0.6555, 0.8531, 0.6555, 0.8507, 0.6724, 0.8507, 0.8435, 0.8508, 0.8604, 0.8508, 0.8604, 0.8532, 0.8435, 0.8532, 0.8435, 0.7386, 0.8604, 0.7386, 0.8604, 0.741, 0.8435, 0.741, 0.8408, 0.719, 0.675, 0.719, 0.6748, 0.7174, 0.7028, 0.7174, 0.7113, 0.7174, 0.8046, 0.7174, 0.8131, 0.7174, 0.8411, 0.7174, 0.675, 0.72, 0.8408, 0.72, 0.8411, 0.7217, 0.8131, 0.7217, 0.8046, 0.7217, 0.7113, 0.7217, 0.7028, 0.7217, 0.6748, 0.7217, 0.8636, 0.8512, 0.8636, 0.7406, 0.8658, 0.741, 0.8658, 0.8508, 0.8604, 0.8508, 0.8604, 0.741, 0.8626, 0.7406, 0.8626, 0.8512, 0.8173, 0.8728, 0.8408, 0.8728, 0.8411, 0.8744, 0.8173, 0.8744, 0.8117, 0.8728, 0.8117, 0.8744, 0.7042, 0.8744, 0.7042, 0.8728, 0.6748, 0.8744, 0.675, 0.8728, 0.6985, 0.8728, 0.6985, 0.8744, 0.8408, 0.8718, 0.8173, 0.8718, 0.8173, 0.8701, 0.8411, 0.8701, 0.8117, 0.8701, 0.8117, 0.8718, 0.7042, 0.8718, 0.7042, 0.8701, 0.675, 0.8718, 0.6748, 0.87, 0.6985, 0.87, 0.6985, 0.8718, 0.6523, 0.7406, 0.6522, 0.8511, 0.65, 0.8507, 0.6501, 0.741, 0.6555, 0.741, 0.6555, 0.8507, 0.6532, 0.8511, 0.6532, 0.7406, 0.6056, 0.741, 0.6501, 0.741, 0.65, 0.8507, 0.6056, 0.8507, 0.2576, 0.746, 0.2576, 0.7403, 0.2593, 0.7403, 0.2593, 0.746, 0.261, 0.746, 0.2593, 0.746, 0.2593, 0.7403, 0.261, 0.7403, 0.2541, 0.7403, 0.2558, 0.7403, 0.2558, 0.746, 0.2541, 0.746, 0.2558, 0.746, 0.2558, 0.7403, 0.2576, 0.7403, 0.2576, 0.746, 0.2543, 0.7485, 0.2547, 0.7468, 0.2565, 0.7494, 0.2549, 0.7493, 0.265, 0.746, 0.265, 0.7403, 0.2667, 0.7403, 0.2667, 0.746, 0.2685, 0.746, 0.2667, 0.746, 0.2667, 0.7403, 0.2685, 0.7403, 0.2615, 0.7403, 0.2632, 0.7403, 0.2632, 0.746, 0.2615, 0.746, 0.2632, 0.746, 0.2632, 0.7403, 0.265, 0.7403, 0.265, 0.746, 0.9219, 0.05155, 0.9165, 0.05229, 0.9158, 0.04771, 0.9259, 0.04632, 0.9207, 0.008209, 0.9231, 0.009114, 0.9167, 0.0134, 0.8753, 0.01879, 0.87, 0.01481, 0.8801, 0.0135, 0.8807, 0.01809, 0.8807, 0.01809, 0.8801, 0.0135, 0.9107, 0.00952, 0.9113, 0.01411, 0.9175, 0.05993, 0.9165, 0.05229, 0.9219, 0.05155, 0.9229, 0.05918, 0.9248, 0.03868, 0.9259, 0.04632, 0.9158, 0.04771, 0.9148, 0.04008, 0.9175, 0.05993, 0.9097, 0.05714, 0.9124, 0.05391, 0.9107, 0.00952, 0.9023, 0.01065, 0.9029, 0.006667, 0.908, 0.04489, 0.9148, 0.04008, 0.9115, 0.04728, 0.9097, 0.001876, 0.9107, 0.00952, 0.9056, 0.003454, 0.9167, 0.0134, 0.9113, 0.01411, 0.9107, 0.00952, 0.9207, 0.008209, 0.9148, 0.04008, 0.9064, 0.04121, 0.9023, 0.01065, 0.9107, 0.00952, 0.9092, 0.06113, 0.9175, 0.05993, 0.9219, 0.09045, 0.9135, 0.09165, 0.9035, 0.0499, 0.904, 0.05356, 0.8734, 0.0578, 0.8729, 0.05415, 0.9056, 0.003454, 0.9107, 0.00952, 0.9029, 0.006667, 0.9124, 0.05391, 0.9165, 0.05229, 0.9175, 0.05993, 0.9148, 0.04008, 0.9158, 0.04771, 0.9115, 0.04728, 0.9219, 0.09045, 0.9187, 0.09768, 0.9152, 0.09532, 0.9233, 0.007879, 0.9207, 0.008209, 0.9197, 0.0005655, 0.9223, 0.0002355, 0.9107, 0.00952, 0.9097, 0.001876, 0.9197, 0.0005655, 0.9207, 0.008209, 0.8557, 0.06074, 0.8504, 0.0568, 0.8604, 0.05541, 0.8611, 0.05999, 0.923, 0.09808, 0.9219, 0.09045, 0.9273, 0.08966, 0.9284, 0.09728, 0.904, 0.05356, 0.9035, 0.0499, 0.9075, 0.0496, 0.9079, 0.05275, 0.9079, 0.05275, 0.9075, 0.0496, 0.9116, 0.04903, 0.9121, 0.05218, 0.9121, 0.05218, 0.9116, 0.04903, 0.9158, 0.04771, 0.9165, 0.05229, 0.8729, 0.05415, 0.8734, 0.0578, 0.8694, 0.0581, 0.869, 0.05495, 0.869, 0.05495, 0.8694, 0.0581, 0.8653, 0.05868, 0.8648, 0.05553, 0.8648, 0.05553, 0.8653, 0.05868, 0.8611, 0.05999, 0.8604, 0.05541, 0.9064, 0.04121, 0.9148, 0.04008, 0.908, 0.04489, 0.9175, 0.05993, 0.9092, 0.06113, 0.9097, 0.05714, 0.9152, 0.09532, 0.9135, 0.09165, 0.9219, 0.09045, 0.9219, 0.09045, 0.923, 0.09808, 0.9187, 0.09768, 0.9259, 0.04632, 0.9248, 0.03868, 0.9274, 0.03833, 0.9284, 0.04597, 0.9259, 0.04632, 0.9283, 0.0472, 0.9219, 0.05155, 0.8504, 0.0568, 0.8557, 0.06074, 0.8483, 0.05831, 0.87, 0.01481, 0.8753, 0.01879, 0.868, 0.0163, 0.2408, 0.743, 0.2391, 0.7442, 0.2371, 0.7414, 0.2388, 0.7402, 0.2788, 0.747, 0.2788, 0.736, 0.2788, 0.736, 0.2788, 0.747, 0.2783, 0.736, 0.2783, 0.7421, 0.2783, 0.7421, 0.2783, 0.736, 0.8411, 0.673, 0.8131, 0.7104, 0.8046, 0.7104, 0.7811, 0.7009, 0.2792, 0.747, 0.2792, 0.736, 0.2793, 0.736, 0.2793, 0.747, 0.2391, 0.7442, 0.2386, 0.7504, 0.2386, 0.7504, 0.2391, 0.7442, 0.2783, 0.7421, 0.2783, 0.7481, 0.2783, 0.7481, 0.2783, 0.7421, 0.2352, 0.7387, 0.2371, 0.7414, 0.2371, 0.7414, 0.2352, 0.7387, 0.2332, 0.736, 0.2352, 0.7387, 0.2352, 0.7387, 0.2332, 0.736, 0.2311, 0.7698, 0.2311, 0.7783, 0.2311, 0.7783, 0.2311, 0.7698, 0.2176, 0.7529, 0.2176, 0.7614, 0.2176, 0.7614, 0.2176, 0.7529, 0.2311, 0.7529, 0.2311, 0.7614, 0.2311, 0.7614, 0.2311, 0.7529, 0.2176, 0.7614, 0.2176, 0.7699, 0.2176, 0.7699, 0.2176, 0.7614, 0.2371, 0.7414, 0.2391, 0.7442, 0.2391, 0.7442, 0.2371, 0.7414, 0.2311, 0.7614, 0.2311, 0.7698, 0.2311, 0.7698, 0.2311, 0.7614, 0.2193, 0.7614, 0.2193, 0.7699, 0.2176, 0.7699, 0.2176, 0.7614, 0.2807, 0.736, 0.2807, 0.7396, 0.2807, 0.7396, 0.2807, 0.736, 0.2176, 0.7699, 0.2176, 0.7783, 0.2176, 0.7784, 0.2176, 0.7699, 0.2176, 0.7445, 0.2176, 0.7529, 0.2176, 0.7529, 0.2176, 0.7445, 0.2214, 0.7529, 0.2214, 0.7445, 0.2214, 0.7444, 0.2214, 0.7529, 0.2214, 0.7529, 0.2214, 0.7614, 0.2197, 0.7614, 0.2197, 0.7529, 0.2328, 0.7529, 0.2328, 0.7614, 0.2311, 0.7614, 0.2311, 0.7529, 0.6748, 0.7174, 0.7028, 0.7135, 0.7028, 0.7174, 0.7028, 0.7135, 0.7028, 0.7132, 0.7113, 0.7132, 0.7113, 0.7135, 0.8131, 0.7135, 0.8046, 0.7135, 0.8046, 0.7132, 0.8131, 0.7132, 0.8046, 0.7135, 0.7113, 0.7135, 0.7113, 0.7132, 0.7425, 0.7087, 0.7733, 0.7087, 0.8046, 0.7132, 0.7425, 0.7087, 0.7113, 0.7132, 0.7348, 0.7087, 0.7113, 0.7132, 0.7113, 0.7104, 0.7348, 0.7009, 0.7348, 0.7087, 0.7811, 0.7009, 0.8046, 0.7104, 0.8046, 0.7132, 0.781, 0.7087, 0.781, 0.7087, 0.8046, 0.7132, 0.7733, 0.7087, 0.8131, 0.7174, 0.8131, 0.7135, 0.8411, 0.7174, 0.8131, 0.7132, 0.8411, 0.7174, 0.8131, 0.7135, 0.8131, 0.7104, 0.8411, 0.673, 0.8411, 0.7174, 0.8131, 0.7132, 0.7028, 0.7132, 0.7028, 0.7135, 0.6748, 0.7174, 0.7028, 0.7132, 0.6748, 0.7174, 0.6748, 0.6729, 0.7028, 0.7104, 0.7028, 0.7104, 0.6748, 0.6729, 0.7348, 0.7009, 0.7113, 0.7104, 0.2399, 0.7505, 0.2386, 0.7504, 0.2391, 0.7442, 0.2403, 0.7443, 0.7733, 0.7009, 0.8411, 0.673, 0.7811, 0.7009, 0.7425, 0.7009, 0.7348, 0.7009, 0.6748, 0.6729, 0.7425, 0.7009, 0.6748, 0.6729, 0.8411, 0.673, 0.7733, 0.7009, 0.6748, 0.7217, 0.7028, 0.7217, 0.7028, 0.7243, 0.6748, 0.7386, 0.8131, 0.7217, 0.8411, 0.7217, 0.8411, 0.7386, 0.8131, 0.7243, 0.8131, 0.7243, 0.8411, 0.7386, 0.8046, 0.7243, 0.7028, 0.7243, 0.7113, 0.7243, 0.6748, 0.7386, 0.8411, 0.7386, 0.6748, 0.7386, 0.7113, 0.7243, 0.8046, 0.7243, 0.2549, 0.737, 0.2565, 0.7369, 0.2547, 0.7395, 0.2543, 0.7378, 0.2541, 0.746, 0.2558, 0.746, 0.2547, 0.7468, 0.2558, 0.746, 0.2572, 0.747, 0.2547, 0.7468, 0.2572, 0.7503, 0.2565, 0.7494, 0.2578, 0.7487, 0.2578, 0.7487, 0.2565, 0.7494, 0.2572, 0.747, 0.2547, 0.7468, 0.2572, 0.747, 0.2565, 0.7494, 0.2572, 0.736, 0.2578, 0.7376, 0.2565, 0.7369, 0.2541, 0.7403, 0.2547, 0.7395, 0.2558, 0.7403, 0.2558, 0.7403, 0.2547, 0.7395, 0.2572, 0.7393, 0.2578, 0.7376, 0.2572, 0.7393, 0.2565, 0.7369, 0.2565, 0.7369, 0.2572, 0.7393, 0.2547, 0.7395, 0.2617, 0.7485, 0.2621, 0.7468, 0.264, 0.7494, 0.2623, 0.7493, 0.2615, 0.746, 0.2632, 0.746, 0.2621, 0.7468, 0.2632, 0.746, 0.2647, 0.747, 0.2621, 0.7468, 0.2647, 0.7503, 0.264, 0.7494, 0.2652, 0.7487, 0.2652, 0.7487, 0.264, 0.7494, 0.2647, 0.747, 0.2621, 0.7468, 0.2647, 0.747, 0.264, 0.7494, 0.2617, 0.7378, 0.2623, 0.737, 0.264, 0.7369, 0.2621, 0.7395, 0.2647, 0.736, 0.2652, 0.7376, 0.264, 0.7369, 0.2615, 0.7403, 0.2621, 0.7395, 0.2632, 0.7403, 0.2621, 0.7395, 0.2647, 0.7393, 0.2632, 0.7403, 0.2652, 0.7376, 0.2647, 0.7393, 0.264, 0.7369, 0.2647, 0.7393, 0.2621, 0.7395, 0.264, 0.7369, 0.6748, 0.8531, 0.6985, 0.869, 0.6985, 0.87, 0.6748, 0.87, 0.8117, 0.8701, 0.7042, 0.8701, 0.7042, 0.869, 0.8117, 0.869, 0.8411, 0.8701, 0.8173, 0.8701, 0.8173, 0.869, 0.8411, 0.8532, 0.8173, 0.869, 0.8117, 0.869, 0.8411, 0.8532, 0.6985, 0.869, 0.6748, 0.8531, 0.7042, 0.869, 0.6748, 0.8531, 0.8411, 0.8532, 0.8117, 0.869, 0.7042, 0.869, 0.8411, 0.9189, 0.8173, 0.8756, 0.8173, 0.8744, 0.8411, 0.8744, 0.8173, 0.8756, 0.8411, 0.9189, 0.8117, 0.8756, 0.6985, 0.8744, 0.6985, 0.8756, 0.6748, 0.9189, 0.6748, 0.8744, 0.7042, 0.8756, 0.6748, 0.9189, 0.6985, 0.8756, 0.8117, 0.8756, 0.7042, 0.8756, 0.7042, 0.8744, 0.8117, 0.8744, 0.6748, 0.9189, 0.7042, 0.8756, 0.8117, 0.8756, 0.8411, 0.9189, 0.2348, 0.7523, 0.235, 0.7501, 0.2386, 0.7504, 0.2384, 0.7526, 0.2386, 0.7504, 0.235, 0.7501, 0.2371, 0.7414, 0.2391, 0.7442, 0.2332, 0.7496, 0.2354, 0.741, 0.2371, 0.7414, 0.235, 0.7501, 0.2734, 0.7462, 0.2761, 0.7462, 0.2761, 0.7479, 0.2734, 0.7479, 0.2761, 0.736, 0.2761, 0.7377, 0.2734, 0.7377, 0.2734, 0.736, 0.2734, 0.7377, 0.2761, 0.7377, 0.2761, 0.7462, 0.2734, 0.7462, 0.2717, 0.7462, 0.2717, 0.7377, 0.2734, 0.7377, 0.2734, 0.7462, 0.2778, 0.7462, 0.2761, 0.7462, 0.2761, 0.7377, 0.2778, 0.7377, 0.2079, 0.7716, 0.2079, 0.7699, 0.2176, 0.7699, 0.2176, 0.7716, 0.215, 0.7716, 0.2118, 0.7716, 0.2118, 0.7597, 0.2118, 0.7512, 0.215, 0.7512, 0.215, 0.7597, 0.215, 0.7597, 0.2176, 0.7597, 0.2176, 0.7614, 0.2079, 0.7614, 0.2079, 0.7597, 0.2118, 0.7597, 0.2079, 0.7614, 0.2176, 0.7614, 0.2176, 0.7699, 0.2079, 0.7699, 0.2079, 0.7614, 0.2079, 0.7699, 0.2062, 0.7699, 0.2062, 0.7614, 0.2214, 0.7614, 0.2311, 0.7614, 0.2311, 0.7631, 0.2285, 0.7631, 0.2253, 0.7631, 0.2214, 0.7631, 0.2285, 0.7715, 0.2253, 0.7715, 0.2253, 0.7631, 0.2285, 0.7631, 0.2311, 0.7512, 0.2311, 0.7529, 0.2214, 0.7529, 0.2214, 0.7512, 0.2253, 0.7512, 0.2285, 0.7512, 0.2214, 0.7529, 0.2311, 0.7529, 0.2311, 0.7614, 0.2214, 0.7614, 0.2214, 0.7868, 0.2214, 0.7783, 0.2214, 0.7783, 0.2214, 0.7868, 0.2802, 0.7411, 0.2802, 0.736, 0.2802, 0.736, 0.2802, 0.7411, 0.2386, 0.7504, 0.2378, 0.761, 0.2378, 0.761, 0.2386, 0.7504, 0.2311, 0.736, 0.2311, 0.7444, 0.2311, 0.7444, 0.2311, 0.736, 0.2378, 0.761, 0.237, 0.7716, 0.237, 0.7716, 0.2378, 0.761, 0.2176, 0.736, 0.2176, 0.7445, 0.2176, 0.7445, 0.2176, 0.736, 0.2214, 0.7698, 0.2214, 0.7614, 0.2214, 0.7614, 0.2214, 0.7698, 0.2214, 0.7783, 0.2214, 0.7698, 0.2214, 0.7698, 0.2214, 0.7783, 0.2812, 0.7396, 0.2812, 0.736, 0.2812, 0.736, 0.2812, 0.7396, 0.2214, 0.7445, 0.2214, 0.736, 0.2214, 0.736, 0.2214, 0.7444, 0.2214, 0.7614, 0.2214, 0.7529, 0.2214, 0.7529, 0.2214, 0.7614, 0.2311, 0.7444, 0.2311, 0.7529, 0.2311, 0.7529, 0.2311, 0.7444, 0.2797, 0.736, 0.2797, 0.747, 0.2797, 0.747, 0.2797, 0.736, 0.2311, 0.7783, 0.2311, 0.7868, 0.2311, 0.7868, 0.2311, 0.7783, 0.2176, 0.7783, 0.2176, 0.7868, 0.2176, 0.7868, 0.2176, 0.7784])
_ca = me_cube_011.color_attributes.new('Attribute', 'BYTE_COLOR', 'CORNER')
_ca.data.foreach_set('color', [0.0, 0.0, 1.0, 1.0, 0.0006071, 0.0006071, 1.0, 1.0, 0.003035, 0.003035, 1.0, 1.0, 0.0, 0.0, 1.0, 1.0, 0.0, 0.0, 1.0, 1.0, 0.0, 0.0, 1.0, 1.0, 0.0, 0.0, 1.0, 1.0, 0.0006071, 0.0006071, 1.0, 1.0, 0.003677, 0.003677, 1.0, 1.0, 0.003677, 0.003677, 1.0, 1.0, 0.0, 0.0, 1.0, 1.0, 0.0, 0.0, 1.0, 1.0, 0.0, 0.0, 1.0, 1.0, 0.0, 0.0, 1.0, 1.0, 0.0, 0.0, 1.0, 1.0, 0.0, 0.0, 1.0, 1.0, 0.0, 0.0, 1.0, 1.0, 0.0, 0.0, 1.0, 1.0, 0.0, 0.0, 1.0, 1.0, 0.0, 0.0, 1.0, 1.0, 0.0, 0.0, 1.0, 1.0, 0.0, 0.0, 1.0, 1.0, 0.0, 0.0, 1.0, 1.0, 0.0, 0.0, 1.0, 1.0, 0.0, 0.0, 1.0, 1.0, 0.0, 0.0, 1.0, 1.0, 0.0, 0.0, 1.0, 1.0, 0.0, 0.0, 1.0, 1.0, 0.0, 0.0, 1.0, 1.0, 0.0, 0.0, 1.0, 1.0, 0.0, 0.0, 1.0, 1.0, 0.001518, 0.001518, 1.0, 1.0, 0.0, 0.0, 1.0, 1.0, 0.0, 0.0, 1.0, 1.0, 0.002125, 0.002125, 1.0, 1.0, 0.0003035, 0.0003035, 1.0, 1.0, 0.0, 0.0, 1.0, 1.0, 0.0, 0.0, 1.0, 1.0, 0.0, 0.0, 1.0, 1.0, 0.0, 0.0, 1.0, 1.0, 0.0, 0.0, 1.0, 1.0, 0.0, 0.0, 1.0, 1.0, 0.0, 0.0, 1.0, 1.0, 0.0, 0.0, 1.0, 1.0, 0.0, 0.0, 1.0, 1.0, 0.0, 0.0, 1.0, 1.0, 0.0, 0.0, 1.0, 1.0, 0.0, 0.0, 1.0, 1.0, 0.0, 0.0, 1.0, 1.0, 0.0, 0.0, 1.0, 1.0, 0.0, 0.0, 1.0, 1.0, 0.0, 0.0, 1.0, 1.0, 0.0003035, 0.0003035, 1.0, 1.0, 0.002125, 0.002125, 1.0, 1.0, 0.0, 0.0, 1.0, 1.0, 0.0, 0.0, 1.0, 1.0, 0.001518, 0.001518, 1.0, 1.0, 0.001518, 0.001518, 1.0, 1.0, 0.001214, 0.001214, 1.0, 1.0, 0.003347, 0.003347, 1.0, 1.0, 0.003035, 0.003035, 1.0, 1.0, 0.003677, 0.003677, 1.0, 1.0, 0.0, 0.0, 1.0, 1.0, 0.0, 0.0, 1.0, 1.0, 0.0, 0.0, 1.0, 1.0, 0.0, 0.0, 1.0, 1.0, 0.0006071, 0.0006071, 1.0, 1.0, 0.0, 0.0, 1.0, 1.0, 0.0, 0.0, 1.0, 1.0, 0.0006071, 0.0006071, 1.0, 1.0, 0.0, 0.0, 1.0, 1.0, 0.0, 0.0, 1.0, 1.0, 0.0, 0.0, 1.0, 1.0, 0.0, 0.0, 1.0, 1.0, 0.0, 0.0, 1.0, 1.0, 0.0, 0.0, 1.0, 1.0, 0.0, 0.0, 1.0, 1.0, 0.0, 0.0, 1.0, 1.0, 0.0, 0.0, 1.0, 1.0, 0.0, 0.0, 1.0, 1.0, 0.0006071, 0.0006071, 1.0, 1.0, 0.0006071, 0.0006071, 1.0, 1.0, 0.0003035, 0.0003035, 1.0, 1.0, 0.003677, 0.003677, 1.0, 1.0, 0.002125, 0.002125, 1.0, 1.0, 0.0006071, 0.0006071, 1.0, 1.0, 0.0, 0.0, 1.0, 1.0, 0.0, 0.0, 1.0, 1.0, 0.0, 0.0, 1.0, 1.0, 0.0, 0.0, 1.0, 1.0, 0.0, 0.0, 1.0, 1.0, 0.0, 0.0, 1.0, 1.0, 0.0, 0.0, 1.0, 1.0, 0.0, 0.0, 1.0, 1.0, 0.0, 0.0, 1.0, 1.0, 0.0, 0.0, 1.0, 1.0, 0.0, 0.0, 1.0, 1.0, 0.0, 0.0, 1.0, 1.0, 0.0, 0.0, 1.0, 1.0, 0.0, 0.0, 1.0, 1.0, 0.0, 0.0, 1.0, 1.0, 0.0, 0.0, 1.0, 1.0, 0.0, 0.0, 1.0, 1.0, 0.0, 0.0, 1.0, 1.0, 0.0, 0.0, 1.0, 1.0, 0.001518, 0.001518, 1.0, 1.0, 0.001518, 0.001518, 1.0, 1.0, 0.0, 0.0, 1.0, 1.0, 0.0006071, 0.0006071, 1.0, 1.0, 0.003347, 0.003347, 1.0, 1.0, 0.003677, 0.003677, 1.0, 1.0, 0.003677, 0.003677, 1.0, 1.0, 0.003035, 0.003035, 1.0, 1.0, 0.0006071, 0.0006071, 1.0, 1.0, 0.0, 0.0, 1.0, 1.0, 0.003677, 0.003677, 1.0, 1.0, 0.0, 0.0, 1.0, 1.0, 0.0, 0.0, 1.0, 1.0, 0.0, 0.0, 1.0, 1.0, 0.0, 0.0, 1.0, 1.0, 0.0, 0.0, 1.0, 1.0, 0.0, 0.0, 1.0, 1.0, 0.0, 0.0, 1.0, 1.0, 0.0, 0.0, 1.0, 1.0, 0.0006071, 0.0006071, 1.0, 1.0, 0.0, 0.0, 1.0, 1.0, 0.0, 0.0, 1.0, 1.0, 0.0, 0.0, 1.0, 1.0, 0.0, 0.0, 1.0, 1.0, 0.0, 0.0, 1.0, 1.0, 0.0, 0.0, 1.0, 1.0, 0.0, 0.0, 1.0, 1.0, 0.0, 0.0, 1.0, 1.0, 0.0, 0.0, 1.0, 1.0, 0.0, 0.0, 1.0, 1.0, 0.0006071, 0.0006071, 1.0, 1.0, 0.0, 0.0, 1.0, 1.0, 0.0, 0.0, 1.0, 1.0, 0.0, 0.0, 1.0, 1.0, 0.0, 0.0, 1.0, 1.0, 0.0, 0.0, 1.0, 1.0, 0.0, 0.0, 1.0, 1.0, 0.0006071, 0.0006071, 1.0, 1.0, 0.0, 0.0, 1.0, 1.0, 0.001518, 0.001518, 1.0, 1.0, 0.0, 0.0, 1.0, 1.0, 0.0, 0.0, 1.0, 1.0, 0.001214, 0.001214, 1.0, 1.0, 0.0, 0.0, 1.0, 1.0, 0.003035, 0.003035, 1.0, 1.0, 0.003347, 0.003347, 1.0, 1.0, 0.0, 0.0, 1.0, 1.0, 0.001214, 0.001214, 1.0, 1.0, 0.0006071, 0.0006071, 1.0, 1.0, 0.0006071, 0.0006071, 1.0, 1.0, 0.001518, 0.001518, 1.0, 1.0, 0.0, 0.0, 1.0, 1.0, 0.0, 0.0, 1.0, 1.0, 0.0, 0.0, 1.0, 1.0, 0.0, 0.0, 1.0, 1.0, 0.0, 0.0, 1.0, 1.0, 0.0, 0.0, 1.0, 1.0, 0.0, 0.0, 1.0, 1.0, 0.0, 0.0, 1.0, 1.0, 0.0, 0.0, 1.0, 1.0, 0.0, 0.0, 1.0, 1.0, 0.0, 0.0, 1.0, 1.0, 0.0, 0.0, 1.0, 1.0, 0.0, 0.0, 1.0, 1.0, 0.0003035, 0.0003035, 1.0, 1.0, 0.0006071, 0.0006071, 1.0, 1.0, 0.0, 0.0, 1.0, 1.0, 0.0, 0.0, 1.0, 1.0, 0.0, 0.0, 1.0, 1.0, 0.0, 0.0, 1.0, 1.0, 0.0, 0.0, 1.0, 1.0, 0.002125, 0.002125, 1.0, 1.0, 0.0, 0.0, 1.0, 1.0, 0.0, 0.0, 1.0, 1.0, 0.0, 0.0, 1.0, 1.0, 0.0, 0.0, 1.0, 1.0, 0.0, 0.0, 1.0, 1.0, 0.0, 0.0, 1.0, 1.0, 0.0006071, 0.0006071, 1.0, 1.0, 0.0, 0.0, 1.0, 1.0, 0.0, 0.0, 1.0, 1.0, 0.0, 0.0, 1.0, 1.0, 0.0, 0.0, 1.0, 1.0, 0.0, 0.0, 1.0, 1.0, 0.0, 0.0, 1.0, 1.0, 0.0, 0.0, 1.0, 1.0, 0.0, 0.0, 1.0, 1.0, 0.0, 0.0, 1.0, 1.0, 0.0, 0.0, 1.0, 1.0, 0.0, 0.0, 1.0, 1.0, 0.0, 0.0, 1.0, 1.0, 0.0, 0.0, 1.0, 1.0, 0.0, 0.0, 1.0, 1.0, 0.0, 0.0, 1.0, 1.0, 0.0, 0.0, 1.0, 1.0, 0.0, 0.0, 1.0, 1.0, 0.0, 0.0, 1.0, 1.0, 0.0, 0.0, 1.0, 1.0, 0.0, 0.0, 1.0, 1.0, 0.0, 0.0, 1.0, 1.0, 0.0, 0.0, 1.0, 1.0, 0.0, 0.0, 1.0, 1.0, 0.0, 0.0, 1.0, 1.0, 0.0, 0.0, 1.0, 1.0, 0.0, 0.0, 1.0, 1.0, 0.0, 0.0, 1.0, 1.0, 0.0, 0.0, 1.0, 1.0, 0.0, 0.0, 1.0, 1.0, 0.0, 0.0, 1.0, 1.0, 0.0, 0.0, 1.0, 1.0, 0.0, 0.0, 1.0, 1.0, 0.0003035, 0.0003035, 1.0, 1.0, 0.0, 0.0, 1.0, 1.0, 0.0, 0.0, 1.0, 1.0, 0.0006071, 0.0006071, 1.0, 1.0, 0.003677, 0.003677, 1.0, 1.0, 0.0, 0.0, 1.0, 1.0, 0.0, 0.0, 1.0, 1.0, 0.002125, 0.002125, 1.0, 1.0, 0.001518, 0.001518, 1.0, 1.0, 0.0006071, 0.0006071, 1.0, 1.0, 0.0, 0.0, 1.0, 1.0, 0.0, 0.0, 1.0, 1.0, 0.7913, 1.0, 0.0, 1.0, 0.7913, 1.0, 0.0, 1.0, 0.7913, 1.0, 0.0, 1.0, 0.7913, 1.0, 0.0, 1.0, 0.7913, 1.0, 0.0, 1.0, 0.7913, 1.0, 0.0, 1.0, 0.7913, 1.0, 0.0, 1.0, 0.7913, 1.0, 0.0, 1.0, 0.7913, 1.0, 0.0, 1.0, 0.7913, 1.0, 0.0, 1.0, 0.7913, 1.0, 0.0, 1.0, 0.7913, 1.0, 0.0, 1.0, 0.7913, 1.0, 0.0, 1.0, 0.7913, 1.0, 0.0, 1.0, 0.7913, 1.0, 0.0, 1.0, 0.7913, 1.0, 0.0, 1.0, 0.7913, 1.0, 0.0, 1.0, 0.7913, 1.0, 0.0, 1.0, 0.7913, 1.0, 0.0, 1.0, 0.7913, 1.0, 0.0, 1.0, 0.7913, 1.0, 0.0, 1.0, 0.7913, 1.0, 0.0, 1.0, 0.7913, 1.0, 0.0, 1.0, 0.7913, 1.0, 0.0, 1.0, 0.7913, 1.0, 0.0, 1.0, 0.7913, 1.0, 0.0, 1.0, 0.7913, 1.0, 0.0, 1.0, 0.7913, 1.0, 0.0, 1.0, 0.7913, 1.0, 0.0, 1.0, 0.7913, 1.0, 0.0, 1.0, 0.7913, 1.0, 0.0, 1.0, 0.7913, 1.0, 0.0, 1.0, 0.7913, 1.0, 0.0, 1.0, 0.7913, 1.0, 0.0, 1.0, 0.7913, 1.0, 0.0, 1.0, 0.7913, 1.0, 0.0, 1.0, 1.0, 0.0, 0.001821, 1.0, 1.0, 0.0003035, 0.006049, 1.0, 1.0, 0.0, 0.001821, 1.0, 1.0, 0.0, 0.001821, 1.0, 1.0, 0.0, 0.001821, 1.0, 1.0, 0.0, 0.001821, 1.0, 1.0, 0.0, 0.001821, 1.0, 1.0, 0.0, 0.001821, 1.0, 1.0, 0.0, 0.001821, 1.0, 1.0, 0.0, 0.001821, 1.0, 1.0, 0.0, 0.001821, 1.0, 1.0, 0.0, 0.001821, 1.0, 1.0, 0.0, 0.001821, 1.0, 1.0, 0.0, 0.001821, 1.0, 0.9911, 0.0, 0.008568, 1.0, 1.0, 0.0, 0.001821, 1.0, 1.0, 0.0003035, 0.006049, 1.0, 1.0, 0.0, 0.001821, 1.0, 1.0, 0.0, 0.001821, 1.0, 1.0, 0.0, 0.001821, 1.0, 1.0, 0.0, 0.001821, 1.0, 1.0, 0.0, 0.001821, 1.0, 1.0, 0.0, 0.001821, 1.0, 1.0, 0.0, 0.001821, 1.0, 0.9911, 0.0, 0.006512, 1.0, 0.9911, 0.0, 0.005605, 1.0, 1.0, 0.0, 0.001821, 1.0, 1.0, 0.0, 0.001821, 1.0, 1.0, 0.0, 0.001821, 1.0, 1.0, 0.0, 0.001821, 1.0, 1.0, 0.0, 0.001821, 1.0, 1.0, 0.0, 0.001821, 1.0, 1.0, 0.0, 0.001821, 1.0, 1.0, 0.0, 0.001821, 1.0, 1.0, 0.0, 0.001821, 1.0, 1.0, 0.0, 0.001821, 1.0, 0.9911, 0.0, 0.008568, 1.0, 1.0, 0.0, 0.001821, 1.0, 1.0, 0.0, 0.001821, 1.0, 1.0, 0.0, 0.001821, 1.0, 1.0, 0.0, 0.001821, 1.0, 1.0, 0.0, 0.001821, 1.0, 1.0, 0.0, 0.001821, 1.0, 1.0, 0.0, 0.002428, 1.0, 1.0, 0.0, 0.001821, 1.0, 0.9911, 0.0, 0.008568, 1.0, 1.0, 0.0, 0.002125, 1.0, 1.0, 0.0, 0.001821, 1.0, 1.0, 0.0, 0.002428, 1.0, 1.0, 0.0, 0.002125, 1.0, 1.0, 0.0, 0.001821, 1.0, 1.0, 0.0, 0.001821, 1.0, 1.0, 0.0, 0.001821, 1.0, 1.0, 0.0, 0.001821, 1.0, 0.9911, 0.0, 0.005605, 1.0, 1.0, 0.0003035, 0.006049, 1.0, 1.0, 0.0, 0.001821, 1.0, 1.0, 0.0, 0.001821, 1.0, 1.0, 0.0, 0.001821, 1.0, 1.0, 0.0, 0.001821, 1.0, 0.9911, 0.0, 0.008568, 1.0, 1.0, 0.0, 0.001821, 1.0, 1.0, 0.0, 0.001821, 1.0, 1.0, 0.0, 0.001821, 1.0, 1.0, 0.0, 0.001821, 1.0, 1.0, 0.0, 0.001821, 1.0, 1.0, 0.0, 0.002125, 1.0, 1.0, 0.0, 0.001821, 1.0, 1.0, 0.0, 0.001821, 1.0, 1.0, 0.0, 0.001821, 1.0, 1.0, 0.0, 0.001821, 1.0, 1.0, 0.0, 0.001821, 1.0, 1.0, 0.0, 0.001821, 1.0, 1.0, 0.0, 0.001821, 1.0, 1.0, 0.0, 0.001821, 1.0, 1.0, 0.0, 0.001821, 1.0, 0.9911, 0.0, 0.008568, 1.0, 1.0, 0.0, 0.001821, 1.0, 1.0, 0.0, 0.001821, 1.0, 1.0, 0.0, 0.002428, 1.0, 1.0, 0.0, 0.001821, 1.0, 1.0, 0.0, 0.001821, 1.0, 0.9911, 0.0, 0.006512, 1.0, 0.9911, 0.0, 0.006512, 1.0, 1.0, 0.0, 0.001821, 1.0, 1.0, 0.0, 0.001821, 1.0, 0.9911, 0.0, 0.005605, 1.0, 0.9911, 0.0, 0.005605, 1.0, 1.0, 0.0, 0.001821, 1.0, 1.0, 0.0, 0.001821, 1.0, 1.0, 0.0003035, 0.006049, 1.0, 1.0, 0.0, 0.001821, 1.0, 1.0, 0.0, 0.002125, 1.0, 1.0, 0.0, 0.001821, 1.0, 1.0, 0.0, 0.001821, 1.0, 1.0, 0.0, 0.001821, 1.0, 1.0, 0.0, 0.001821, 1.0, 1.0, 0.0, 0.001821, 1.0, 1.0, 0.0, 0.001821, 1.0, 1.0, 0.0, 0.001821, 1.0, 1.0, 0.0, 0.001821, 1.0, 1.0, 0.0, 0.001821, 1.0, 1.0, 0.0, 0.001821, 1.0, 1.0, 0.0, 0.001821, 1.0, 1.0, 0.0, 0.001821, 1.0, 1.0, 0.0, 0.001821, 1.0, 1.0, 0.0, 0.001821, 1.0, 1.0, 0.0, 0.002428, 1.0, 0.9911, 0.0, 0.006512, 1.0, 1.0, 0.0, 0.001821, 1.0, 1.0, 0.0, 0.002125, 1.0, 0.9911, 0.0, 0.008568, 1.0, 0.9911, 0.0, 0.008568, 1.0, 1.0, 0.0, 0.001821, 1.0, 1.0, 0.0, 0.001821, 1.0, 1.0, 0.0, 0.001821, 1.0, 1.0, 0.0, 0.001821, 1.0, 1.0, 0.0, 0.001821, 1.0, 1.0, 0.0, 0.001821, 1.0, 1.0, 0.0, 0.001821, 1.0, 1.0, 0.0, 0.001821, 1.0, 1.0, 0.0, 0.001821, 1.0, 1.0, 0.0, 0.001821, 1.0, 1.0, 0.0, 0.001821, 1.0, 1.0, 0.0, 0.002125, 1.0, 1.0, 0.0, 0.001821, 1.0, 1.0, 0.0, 0.001821, 1.0, 1.0, 0.0, 0.001821, 1.0, 0.0, 1.0, 0.006049, 1.0, 0.0, 1.0, 0.006049, 1.0, 0.0, 1.0, 0.006049, 1.0, 0.0, 1.0, 0.006049, 1.0, 0.0, 0.0, 1.0, 1.0, 0.0, 0.0, 1.0, 1.0, 0.0, 0.0, 1.0, 1.0, 0.0, 0.0, 1.0, 1.0, 0.0, 0.0, 1.0, 1.0, 0.0, 0.0, 1.0, 1.0, 0.0, 0.0, 1.0, 1.0, 0.0, 0.0, 1.0, 1.0, 0.0, 0.0, 1.0, 1.0, 0.0, 0.0, 1.0, 1.0, 0.0, 0.0, 1.0, 1.0, 0.0, 0.0, 1.0, 1.0, 0.0, 0.0, 1.0, 1.0, 0.0, 0.0, 1.0, 1.0, 0.0, 0.0, 1.0, 1.0, 0.0, 0.0, 1.0, 1.0, 0.0, 0.0, 1.0, 1.0, 0.0, 0.0, 1.0, 1.0, 0.0, 0.0, 1.0, 1.0, 0.0, 0.0, 1.0, 1.0, 0.0, 0.0, 1.0, 1.0, 0.0, 0.0, 1.0, 1.0, 0.0, 0.0, 1.0, 1.0, 0.0, 0.0, 1.0, 1.0, 0.0, 0.0, 1.0, 1.0, 0.0, 0.0, 1.0, 1.0, 0.0, 0.0, 1.0, 1.0, 0.0, 0.0, 1.0, 1.0, 0.0, 0.0, 1.0, 1.0, 0.0, 0.0, 1.0, 1.0, 0.0, 0.0, 1.0, 1.0, 0.0, 0.0, 1.0, 1.0, 0.0, 0.0, 1.0, 1.0, 0.0, 0.0, 1.0, 1.0, 0.0, 0.0, 1.0, 1.0, 0.0, 0.0, 1.0, 1.0, 0.0, 0.0, 1.0, 1.0, 0.0, 0.0, 1.0, 1.0, 0.0, 0.0, 1.0, 1.0, 0.0, 0.0, 1.0, 1.0, 0.0, 0.0, 1.0, 1.0, 0.0, 0.0, 1.0, 1.0, 0.0, 0.0, 1.0, 1.0, 0.0, 0.0, 1.0, 1.0, 0.0, 0.0, 1.0, 1.0, 0.0, 0.0, 1.0, 1.0, 0.0, 0.0, 1.0, 1.0, 0.0, 0.0, 1.0, 1.0, 0.0, 0.0, 1.0, 1.0, 0.0, 0.0, 1.0, 1.0, 0.0, 0.0, 1.0, 1.0, 0.0, 0.0, 1.0, 1.0, 0.0, 0.0, 1.0, 1.0, 0.0, 0.0, 1.0, 1.0, 0.0, 0.0, 1.0, 1.0, 0.0, 0.0, 1.0, 1.0, 0.0, 1.0, 0.006049, 1.0, 0.0, 1.0, 0.006049, 1.0, 0.0, 1.0, 0.006049, 1.0, 0.0, 1.0, 0.006049, 1.0, 0.0, 0.0, 1.0, 1.0, 0.0, 0.0, 1.0, 1.0, 0.0, 0.0, 1.0, 1.0, 0.0, 0.0, 1.0, 1.0, 0.0, 0.0, 1.0, 1.0, 0.0, 0.0, 1.0, 1.0, 0.0, 0.0, 1.0, 1.0, 0.0, 0.0, 1.0, 1.0, 0.0, 0.0, 1.0, 1.0, 0.0, 0.0, 1.0, 1.0, 0.0, 0.0, 1.0, 1.0, 0.0, 0.0, 1.0, 1.0, 0.0, 0.0, 1.0, 1.0, 0.0, 0.0, 1.0, 1.0, 0.0, 0.0, 1.0, 1.0, 0.0, 0.0, 1.0, 1.0, 0.0, 1.0, 0.006049, 1.0, 0.0, 1.0, 0.006049, 1.0, 0.0, 1.0, 0.006049, 1.0, 0.0, 1.0, 0.006049, 1.0, 0.0, 1.0, 0.006049, 1.0, 0.0, 1.0, 0.006049, 1.0, 0.0, 1.0, 0.006049, 1.0, 0.0, 1.0, 0.006049, 1.0, 0.0006071, 0.0006071, 1.0, 1.0, 0.0, 0.0, 1.0, 1.0, 0.0, 0.0, 1.0, 1.0, 0.0, 0.0, 1.0, 1.0, 0.0, 0.0, 1.0, 1.0, 0.0, 0.0, 1.0, 1.0, 0.0, 0.0, 1.0, 1.0, 0.0, 0.0, 1.0, 1.0, 0.0, 0.0, 1.0, 1.0, 0.0, 0.0, 1.0, 1.0, 0.0, 0.0, 1.0, 1.0, 0.0, 0.0, 1.0, 1.0, 0.0, 0.0, 1.0, 1.0, 0.0, 0.0, 1.0, 1.0, 0.0, 0.0, 1.0, 1.0, 0.0, 0.0, 1.0, 1.0, 0.0, 0.0, 1.0, 1.0, 0.0, 0.0, 1.0, 1.0, 0.0, 0.0, 1.0, 1.0, 0.0, 0.0, 1.0, 1.0, 0.0, 0.0, 1.0, 1.0, 0.0, 0.0, 1.0, 1.0, 0.0, 0.0, 1.0, 1.0, 0.0, 0.0, 1.0, 1.0, 0.0, 0.0, 1.0, 1.0, 0.0, 0.0, 1.0, 1.0, 0.0, 0.0, 1.0, 1.0, 0.0, 0.0, 1.0, 1.0, 0.0, 0.0, 1.0, 1.0, 0.0, 0.0, 1.0, 1.0, 0.0, 0.0, 1.0, 1.0, 0.0, 0.0, 1.0, 1.0, 0.0, 0.0, 1.0, 1.0, 0.0, 0.0, 1.0, 1.0, 0.0, 0.0, 1.0, 1.0, 0.0, 0.0, 1.0, 1.0, 0.0, 0.0, 1.0, 1.0, 0.0, 0.0, 1.0, 1.0, 0.0, 0.0, 1.0, 1.0, 0.0, 0.0, 1.0, 1.0, 0.0, 0.0, 1.0, 1.0, 0.0, 0.0, 1.0, 1.0, 0.0, 0.0, 1.0, 1.0, 0.0006071, 0.0006071, 1.0, 1.0, 0.0, 0.0, 1.0, 1.0, 0.0006071, 0.0006071, 1.0, 1.0, 0.001214, 0.001214, 1.0, 1.0, 0.0, 0.0, 1.0, 1.0, 0.0, 0.0, 1.0, 1.0, 0.001214, 0.001214, 1.0, 1.0, 0.0, 0.0, 1.0, 1.0, 0.0, 0.0, 1.0, 1.0, 0.0, 1.0, 0.006049, 1.0, 0.0, 1.0, 0.006049, 1.0, 0.0, 1.0, 0.006049, 1.0, 0.0, 1.0, 0.006049, 1.0, 0.0, 0.0, 1.0, 1.0, 0.0, 0.0, 1.0, 1.0, 0.0, 0.0, 1.0, 1.0, 0.0, 0.0, 1.0, 1.0, 0.0, 0.0, 1.0, 1.0, 0.001214, 0.001214, 1.0, 1.0, 0.0, 0.0, 1.0, 1.0, 0.001214, 0.001214, 1.0, 1.0, 0.0, 0.0, 1.0, 1.0, 0.0, 0.0, 1.0, 1.0, 0.0006071, 0.0006071, 1.0, 1.0, 0.0, 0.0, 1.0, 1.0, 0.0, 0.0, 1.0, 1.0, 0.003347, 0.003347, 1.0, 1.0, 0.0, 0.0, 1.0, 1.0, 0.0, 0.0, 1.0, 1.0, 0.0, 0.0, 1.0, 1.0, 0.0, 0.0, 1.0, 1.0, 0.0, 0.0, 1.0, 1.0, 0.0, 0.0, 1.0, 1.0, 0.0, 0.0, 1.0, 1.0, 0.0, 0.0, 1.0, 1.0, 0.0, 0.0, 1.0, 1.0, 0.003347, 0.003347, 1.0, 1.0, 0.0, 0.0, 1.0, 1.0, 0.003347, 0.003347, 1.0, 1.0, 0.0, 0.0, 1.0, 1.0, 0.0, 0.0, 1.0, 1.0, 0.7913, 1.0, 0.0, 1.0, 0.7913, 1.0, 0.0, 1.0, 0.7913, 1.0, 0.0, 1.0, 0.7913, 1.0, 0.0, 1.0, 0.7913, 1.0, 0.0, 1.0, 0.7913, 1.0, 0.0, 1.0, 0.7913, 1.0, 0.0, 1.0, 0.7913, 1.0, 0.0, 1.0, 0.7913, 1.0, 0.0, 1.0, 0.7913, 1.0, 0.0, 1.0, 0.7913, 1.0, 0.0, 1.0, 0.7913, 1.0, 0.0, 1.0, 0.7913, 1.0, 0.0, 1.0, 0.7913, 1.0, 0.0, 1.0, 0.7913, 1.0, 0.0, 1.0, 0.7913, 1.0, 0.0, 1.0, 0.7913, 1.0, 0.0, 1.0, 0.7913, 1.0, 0.0, 1.0, 0.7913, 1.0, 0.0, 1.0, 0.7913, 1.0, 0.0, 1.0, 0.7913, 1.0, 0.0, 1.0, 0.7913, 1.0, 0.0, 1.0, 0.7913, 1.0, 0.0, 1.0, 0.7913, 1.0, 0.0, 1.0, 0.7913, 1.0, 0.0, 1.0, 0.7913, 1.0, 0.0, 1.0, 0.7913, 1.0, 0.0, 1.0, 0.7913, 1.0, 0.0, 1.0, 0.7913, 1.0, 0.0, 1.0, 0.7913, 1.0, 0.0, 1.0, 0.7913, 1.0, 0.0, 1.0, 0.7913, 1.0, 0.0, 1.0, 0.7913, 1.0, 0.0, 1.0, 0.7913, 1.0, 0.0, 1.0, 0.7913, 1.0, 0.0, 1.0, 0.7913, 1.0, 0.0, 1.0, 0.7913, 1.0, 0.0, 1.0, 0.7913, 1.0, 0.0, 1.0, 0.7913, 1.0, 0.0, 1.0, 0.7913, 1.0, 0.0, 1.0, 0.7913, 1.0, 0.0, 1.0, 0.7913, 1.0, 0.0, 1.0, 0.7913, 1.0, 0.0, 1.0, 0.7913, 1.0, 0.0, 1.0, 0.7913, 1.0, 0.0, 1.0, 0.7913, 1.0, 0.0, 1.0, 0.7913, 1.0, 0.0, 1.0, 0.7913, 1.0, 0.0, 1.0, 0.7913, 1.0, 0.0, 1.0, 0.7913, 1.0, 0.0, 1.0, 0.7913, 1.0, 0.0, 1.0, 0.7913, 1.0, 0.0, 1.0, 0.7913, 1.0, 0.0, 1.0, 0.7913, 1.0, 0.0, 1.0, 0.7913, 1.0, 0.0, 1.0, 0.7913, 1.0, 0.0006071, 1.0, 0.7913, 1.0, 0.0006071, 1.0, 0.7913, 1.0, 0.0, 1.0, 0.7913, 1.0, 0.0, 1.0, 0.7913, 1.0, 0.0006071, 1.0, 0.7913, 1.0, 0.0, 1.0, 0.7913, 1.0, 0.0006071, 1.0, 0.7913, 1.0, 0.0, 1.0, 0.7913, 1.0, 0.0006071, 1.0, 0.7913, 1.0, 0.0, 1.0, 0.7913, 1.0, 0.0, 1.0, 0.7913, 1.0, 0.0, 1.0, 0.7913, 1.0, 0.0, 1.0, 0.7913, 1.0, 0.0006071, 1.0, 0.7913, 1.0, 0.0, 1.0, 0.7913, 1.0, 0.0006071, 1.0, 0.7913, 1.0, 0.0006071, 1.0, 0.0, 0.0, 1.0, 1.0, 0.0, 0.0, 1.0, 1.0, 0.0, 0.0, 1.0, 1.0, 0.0, 0.0, 1.0, 1.0, 0.0, 0.0, 1.0, 1.0, 0.0, 0.0, 1.0, 1.0, 0.0, 0.0, 1.0, 1.0, 0.0, 0.0, 1.0, 1.0, 0.0, 0.0, 1.0, 1.0, 0.0, 0.0, 1.0, 1.0, 0.0, 0.0, 1.0, 1.0, 0.0, 0.0, 1.0, 1.0, 0.0, 0.0, 1.0, 1.0, 0.0, 0.0, 1.0, 1.0, 0.0, 0.0, 1.0, 1.0, 0.0, 0.0, 1.0, 1.0, 0.0, 0.0, 1.0, 1.0, 0.0, 0.0, 1.0, 1.0, 0.0, 0.0, 1.0, 1.0, 0.0, 0.0, 1.0, 1.0, 0.0, 0.0, 1.0, 1.0, 0.0, 0.0, 1.0, 1.0, 0.0, 0.0, 1.0, 1.0, 0.0, 0.0, 1.0, 1.0, 0.0, 0.0, 1.0, 1.0, 0.0, 0.0, 1.0, 1.0, 0.0, 0.0, 1.0, 1.0, 0.0, 0.0, 1.0, 1.0, 0.0, 0.0, 1.0, 1.0, 0.0, 0.0, 1.0, 1.0, 0.0, 0.0, 1.0, 1.0, 0.0, 0.0, 1.0, 1.0, 0.0, 0.0, 1.0, 1.0, 0.0, 0.0, 1.0, 1.0, 0.0, 0.0, 1.0, 1.0, 0.0, 0.0, 1.0, 1.0, 0.0, 0.0, 1.0, 1.0, 0.0, 0.0, 1.0, 1.0, 0.0, 0.0, 1.0, 1.0, 0.0, 0.0, 1.0, 1.0, 0.0, 0.0, 1.0, 1.0, 0.0, 0.0, 1.0, 1.0, 0.0, 0.0, 1.0, 1.0, 0.0, 0.0, 1.0, 1.0, 0.0, 1.0, 0.006049, 1.0, 0.0, 1.0, 0.006049, 1.0, 0.0, 1.0, 0.006049, 1.0, 0.0, 1.0, 0.006049, 1.0, 0.0, 1.0, 0.006049, 1.0, 0.0, 1.0, 0.006049, 1.0, 0.0, 1.0, 0.006049, 1.0, 0.0, 1.0, 0.006049, 1.0, 0.0, 1.0, 0.006049, 1.0, 0.0, 1.0, 0.006049, 1.0, 0.0, 1.0, 0.006049, 1.0, 0.0, 1.0, 0.006049, 1.0, 0.0, 1.0, 0.006049, 1.0, 0.0, 1.0, 0.006049, 1.0, 0.0, 1.0, 0.006049, 1.0, 0.0, 1.0, 0.006049, 1.0, 0.0, 1.0, 0.006049, 1.0, 0.0, 1.0, 0.006049, 1.0, 0.0, 1.0, 0.006049, 1.0, 0.0, 1.0, 0.006049, 1.0, 0.0, 1.0, 0.006049, 1.0, 0.0, 1.0, 0.006049, 1.0, 0.0, 1.0, 0.006049, 1.0, 0.0, 1.0, 0.006049, 1.0, 0.0, 1.0, 0.006049, 1.0, 0.0, 1.0, 0.006049, 1.0, 0.0, 1.0, 0.006049, 1.0, 0.0, 1.0, 0.006049, 1.0, 0.0, 1.0, 0.006049, 1.0, 0.0, 1.0, 0.006049, 1.0, 0.0, 1.0, 0.006049, 1.0, 0.0, 1.0, 0.006049, 1.0, 0.0, 1.0, 0.006049, 1.0, 0.0, 1.0, 0.006049, 1.0, 0.0, 1.0, 0.006049, 1.0, 0.0, 1.0, 0.006049, 1.0, 0.0, 1.0, 0.006049, 1.0, 0.0, 1.0, 0.006049, 1.0, 0.0, 1.0, 0.006049, 1.0, 0.0, 1.0, 0.006049, 1.0, 0.0, 1.0, 0.006049, 1.0, 0.0, 1.0, 0.006049, 1.0, 0.0, 1.0, 0.006049, 1.0, 0.0, 1.0, 0.006049, 1.0, 0.0, 1.0, 0.006049, 1.0, 0.0, 1.0, 0.006049, 1.0, 0.0, 1.0, 0.006049, 1.0, 0.0, 1.0, 0.006049, 1.0, 0.0, 1.0, 0.006049, 1.0, 0.0, 1.0, 0.006049, 1.0, 0.0, 1.0, 0.006049, 1.0, 0.0, 1.0, 0.006049, 1.0, 0.0, 1.0, 0.006049, 1.0, 0.0, 1.0, 0.006049, 1.0, 0.0, 1.0, 0.006049, 1.0, 0.0, 1.0, 0.006049, 1.0, 0.0, 1.0, 0.006049, 1.0, 0.0, 1.0, 0.006049, 1.0, 0.0, 1.0, 0.006049, 1.0, 0.0, 1.0, 0.006049, 1.0, 0.0, 1.0, 0.006049, 1.0, 0.0, 1.0, 0.006049, 1.0, 0.0, 1.0, 0.006049, 1.0, 0.0, 1.0, 0.006049, 1.0, 0.0, 1.0, 0.006049, 1.0, 0.0, 1.0, 0.006049, 1.0, 0.0, 1.0, 0.006049, 1.0, 0.0, 1.0, 0.006049, 1.0, 0.0, 1.0, 0.006049, 1.0, 0.0, 1.0, 0.006049, 1.0, 0.0, 1.0, 0.006049, 1.0, 0.0, 1.0, 0.006049, 1.0, 0.0, 1.0, 0.006049, 1.0, 0.0, 1.0, 0.006049, 1.0, 0.0, 1.0, 0.006049, 1.0, 0.0, 1.0, 0.006049, 1.0, 0.0, 0.0, 1.0, 1.0, 0.0, 0.0, 1.0, 1.0, 0.0, 0.0, 1.0, 1.0, 0.0, 0.0, 1.0, 1.0, 0.0, 0.0, 1.0, 1.0, 0.0, 0.0, 1.0, 1.0, 0.0, 0.0, 1.0, 1.0, 0.0, 0.0, 1.0, 1.0, 0.0, 0.0, 1.0, 1.0, 0.0, 0.0, 1.0, 1.0, 0.0, 0.0, 1.0, 1.0, 0.0, 0.0, 1.0, 1.0, 0.0, 0.0, 1.0, 1.0, 0.0, 0.0, 1.0, 1.0, 0.0, 0.0, 1.0, 1.0, 0.0, 0.0, 1.0, 1.0, 0.0, 0.0, 1.0, 1.0, 0.0, 0.0, 1.0, 1.0, 0.0, 0.0, 1.0, 1.0, 0.0, 0.0, 1.0, 1.0, 0.0, 0.0, 1.0, 1.0, 0.0, 0.0, 1.0, 1.0, 0.0, 0.0, 1.0, 1.0, 0.0, 0.0, 1.0, 1.0, 0.0, 0.0, 1.0, 1.0, 0.0, 0.0, 1.0, 1.0, 0.0, 0.0, 1.0, 1.0, 0.0, 0.0, 1.0, 1.0, 0.0, 0.0, 1.0, 1.0, 0.0, 0.0, 1.0, 1.0, 0.0, 0.0, 1.0, 1.0, 0.0, 0.0, 1.0, 1.0, 0.0, 0.0, 1.0, 1.0, 0.0, 0.0, 1.0, 1.0, 0.0, 0.0, 1.0, 1.0, 0.0, 0.0, 1.0, 1.0, 0.0, 0.0, 1.0, 1.0, 0.0, 0.0, 1.0, 1.0, 0.0, 0.0, 1.0, 1.0, 0.0, 0.0, 1.0, 1.0, 0.0, 0.0, 1.0, 1.0, 0.0, 0.0, 1.0, 1.0, 0.0, 0.0, 1.0, 1.0, 0.0, 0.0, 1.0, 1.0, 0.0, 0.0, 1.0, 1.0, 0.0, 0.0, 1.0, 1.0, 0.0, 0.0, 1.0, 1.0, 0.0, 0.0, 1.0, 1.0, 0.0, 0.0, 1.0, 1.0, 0.0, 0.0, 1.0, 1.0, 0.0, 0.0, 1.0, 1.0, 0.0, 0.0, 1.0, 1.0, 0.0, 0.0, 1.0, 1.0, 0.0, 0.0, 1.0, 1.0, 0.0, 0.0, 1.0, 1.0, 0.0, 0.0, 1.0, 1.0, 0.0, 0.0, 1.0, 1.0, 0.0, 0.0, 1.0, 1.0, 0.0, 0.0, 1.0, 1.0, 0.0, 0.0, 1.0, 1.0])
me_cube_011.update()
me_cylinder = bpy.data.meshes.new('Cylinder')
me_cylinder.from_pydata([(0.2209, -0.1705, 0.0), (0.2286, -0.1552, 0.0669), (0.194, -0.1498, 0.5582), (0.2618, -0.08835, 0.0669), (0.1389, -0.2421, 0.0), (0.2286, -0.1552, 0.1416), (0.2618, -0.08835, 0.1416), (0.1219, -0.2126, 0.5582), (0.03563, -0.2768, 0.0), (0.4123, -0.1631, 0.1416), (0.3791, -0.23, 0.4402), (0.03129, -0.2431, 0.5582), (-0.07302, -0.2694, 0.0), (0.3521, -0.1332, 0.5149), (-0.06412, -0.2366, 0.5582), (0.3189, -0.2001, 0.5149), (-0.1705, -0.2209, 0.0), (0.2631, -0.089, 0.4402), (0.2299, -0.1559, 0.4402), (-0.1498, -0.194, 0.5582), (0.2631, -0.089, 0.5149), (-0.2421, -0.1389, 0.0), (0.2299, -0.1559, 0.5149), (-0.2126, -0.1219, 0.5582), (0.3521, -0.1332, 0.0669), (-0.2768, -0.03563, 0.0), (0.4043, -0.1591, 0.1042), (-0.2431, -0.03129, 0.5582), (-0.2694, 0.07302, 0.0), (0.3822, -0.1482, 0.0769), (0.3189, -0.2001, 0.0669), (-0.2366, 0.06412, 0.5582), (-0.2209, 0.1705, 0.0), (0.3791, -0.23, 0.1416), (-0.194, 0.1498, 0.5582), (0.349, -0.2151, 0.0769), (0.371, -0.226, 0.1042), (-0.1389, 0.2421, 0.0), (0.4123, -0.1631, 0.4402), (-0.1219, 0.2126, 0.5582), (-0.03563, 0.2768, 0.0), (0.3822, -0.1482, 0.5049), (0.4043, -0.1591, 0.4775), (-0.03129, 0.2431, 0.5582), (0.371, -0.226, 0.4775), (0.07302, 0.2694, 0.0), (0.349, -0.2151, 0.5049), (0.06412, 0.2366, 0.5582), (0.1705, 0.2209, 0.0), (0.3189, -0.2001, 0.1609), (0.1498, 0.194, 0.5582), (0.3016, -0.1915, 0.1416), (0.2421, 0.1389, 0.0), (0.3139, -0.1976, 0.1472), (0.2126, 0.1219, 0.5582), (0.3348, -0.1246, 0.1416), (0.3521, -0.1332, 0.1609), (0.2768, 0.03563, 0.0), (0.2431, 0.03129, 0.5582), (0.3471, -0.1307, 0.1472), (0.2694, -0.07302, 0.0), (0.3521, -0.1332, 0.4209), (0.2366, -0.06412, 0.5582), (0.3348, -0.1246, 0.4402), (0.1389, -0.2421, 0.5582), (0.3471, -0.1307, 0.4345), (0.3016, -0.1915, 0.4402), (0.2209, -0.1705, 0.5582), (0.03563, -0.2768, 0.5582), (0.3189, -0.2001, 0.4209), (-0.07302, -0.2694, 0.5582), (0.3139, -0.1976, 0.4345), (-0.1705, -0.2209, 0.5582), (-0.2421, -0.1389, 0.5582), (-0.2768, -0.03563, 0.5582), (-0.2694, 0.07302, 0.5582), (-0.2209, 0.1705, 0.5582), (-0.1389, 0.2421, 0.5582), (-0.03563, 0.2768, 0.5582), (0.07302, 0.2694, 0.5582), (0.1705, 0.2209, 0.5582), (0.2421, 0.1389, 0.5582), (0.2768, 0.03563, 0.5582), (0.2694, -0.07302, 0.5582), (0.1219, -0.2126, 0.05771), (0.194, -0.1498, 0.05771), (0.03129, -0.2431, 0.05771), (-0.06412, -0.2366, 0.05771), (-0.1498, -0.194, 0.05771), (-0.2126, -0.1219, 0.05771), (-0.2431, -0.03129, 0.05771), (-0.2366, 0.06412, 0.05771), (-0.194, 0.1498, 0.05771), (-0.1219, 0.2126, 0.05771), (-0.03129, 0.2431, 0.05771), (0.06412, 0.2366, 0.05771), (0.1498, 0.194, 0.05771), (0.2126, 0.1219, 0.05771), (0.2431, 0.03129, 0.05771), (0.2366, -0.06412, 0.05771)], [], [(67, 64, 4, 0), (64, 68, 8, 4), (68, 70, 12, 8), (70, 72, 16, 12), (72, 73, 21, 16), (73, 74, 25, 21), (74, 75, 28, 25), (75, 76, 32, 28), (76, 77, 37, 32), (77, 78, 40, 37), (78, 79, 45, 40), (79, 80, 48, 45), (80, 81, 52, 48), (81, 82, 57, 52), (82, 83, 60, 57), (34, 31, 91, 92), (48, 57, 25), (83, 67, 22, 20), (3, 1, 0, 60), (2, 7, 64, 67), (7, 11, 68, 64), (11, 14, 70, 68), (14, 19, 72, 70), (19, 23, 73, 72), (23, 27, 74, 73), (27, 31, 75, 74), (31, 34, 76, 75), (34, 39, 77, 76), (39, 43, 78, 77), (43, 47, 79, 78), (47, 50, 80, 79), (50, 54, 81, 80), (54, 58, 82, 81), (58, 62, 83, 82), (62, 2, 67, 83), (96, 92, 88), (7, 2, 85, 84), (2, 62, 99, 85), (39, 34, 92, 93), (11, 7, 84, 86), (43, 39, 93, 94), (14, 11, 86, 87), (47, 43, 94, 95), (19, 14, 87, 88), (50, 47, 95, 96), (23, 19, 88, 89), (54, 50, 96, 97), (27, 23, 89, 90), (58, 54, 97, 98), (31, 27, 90, 91), (62, 58, 98, 99), (1, 3, 24, 30), (35, 53, 51, 30), (63, 66, 18, 17), (5, 51, 55, 6), (33, 9, 38, 10), (13, 41, 65, 63), (17, 20, 13, 63), (56, 49, 69, 61), (41, 42, 65), (33, 10, 69, 49), (17, 18, 22, 20), (9, 56, 61, 38), (46, 15, 66, 71), (15, 13, 20, 22), (9, 33, 36, 26), (26, 36, 35, 29), (29, 35, 30, 24), (13, 15, 46, 41), (41, 46, 44, 42), (42, 44, 10, 38), (29, 24, 55, 59), (42, 38, 61, 65), (30, 51, 5, 1), (55, 51, 53, 59), (49, 56, 59, 53), (61, 69, 71, 65), (65, 71, 66, 63), (26, 59, 56, 9), (26, 29, 59), (55, 24, 3, 6), (35, 36, 53), (33, 49, 53, 36), (18, 66, 15, 22), (44, 71, 69, 10), (44, 46, 71), (6, 5, 18, 17), (60, 83, 17, 6), (17, 83, 20), (3, 60, 6), (0, 5, 18, 67), (1, 5, 0), (67, 18, 22), (85, 99, 98), (98, 97, 85), (97, 96, 85), (96, 95, 94), (94, 93, 96), (93, 92, 96), (92, 91, 90), (90, 89, 92), (89, 88, 92), (88, 87, 86), (86, 84, 88), (84, 85, 88), (85, 96, 88), (57, 60, 8), (60, 0, 8), (0, 4, 8), (8, 12, 16), (16, 21, 25), (25, 28, 40), (28, 32, 40), (32, 37, 40), (40, 45, 48), (48, 52, 57), (8, 16, 57), (16, 25, 57), (40, 48, 25)])
me_cylinder.polygons.foreach_set('material_index', [0, 0, 0, 0, 0, 0, 0, 0, 0, 0, 0, 0, 0, 0, 0, 0, 0, 0, 0, 0, 0, 0, 0, 0, 0, 0, 0, 0, 0, 0, 0, 0, 0, 0, 0, 0, 0, 0, 0, 0, 0, 0, 0, 0, 0, 0, 0, 0, 0, 0, 0, 312, 312, 312, 312, 312, 312, 312, 312, 312, 312, 312, 312, 312, 312, 312, 312, 312, 312, 312, 312, 312, 312, 312, 312, 312, 312, 312, 312, 312, 312, 312, 312, 312, 312, 312, 0, 0, 0, 0, 0, 312, 0, 0, 0, 0, 0, 0, 0, 0, 0, 0, 0, 0, 0, 0, 0, 0, 0, 0, 0, 0, 0, 0, 0, 0, 0, 0, 0])
_uv = me_cylinder.uv_layers.new(name='UVMap')
_uv.uv.foreach_set('vector', [0.8698, 0.1305, 0.8686, 0.1335, 0.853, 0.1271, 0.8543, 0.1241, 0.8674, 0.1393, 0.8674, 0.1426, 0.8506, 0.1426, 0.8506, 0.1393, 0.8686, 0.1483, 0.8698, 0.1514, 0.8543, 0.1578, 0.853, 0.1548, 0.8731, 0.1563, 0.8754, 0.1586, 0.8635, 0.1704, 0.8612, 0.1681, 0.8803, 0.1618, 0.8833, 0.1631, 0.8769, 0.1786, 0.8739, 0.1774, 0.8891, 0.1642, 0.8924, 0.1642, 0.8923, 0.181, 0.8891, 0.181, 0.8981, 0.1631, 0.9011, 0.1618, 0.9076, 0.1774, 0.9045, 0.1786, 0.906, 0.1586, 0.9083, 0.1563, 0.9202, 0.1681, 0.9179, 0.1705, 0.9116, 0.1514, 0.9129, 0.1483, 0.9284, 0.1548, 0.9271, 0.1578, 0.914, 0.1426, 0.914, 0.1393, 0.9308, 0.1393, 0.9308, 0.1426, 0.9129, 0.1335, 0.9116, 0.1305, 0.9271, 0.1241, 0.9284, 0.1271, 0.9084, 0.1256, 0.906, 0.1233, 0.9179, 0.1114, 0.9202, 0.1137, 0.9011, 0.12, 0.8981, 0.1188, 0.9045, 0.1033, 0.9076, 0.1045, 0.8924, 0.1176, 0.8891, 0.1176, 0.8891, 0.1008, 0.8924, 0.1008, 0.8833, 0.1188, 0.8803, 0.12, 0.8739, 0.1045, 0.8769, 0.1033, 0.9075, 0.1557, 0.9055, 0.1577, 0.8948, 0.1471, 0.8968, 0.145, 0.8635, 0.1021, 0.8648, 0.1084, 0.8483, 0.1051, 0.8754, 0.1233, 0.8731, 0.1256, 0.8725, 0.1243, 0.8741, 0.1227, 0.8646, 0.1132, 0.863, 0.1148, 0.8612, 0.1138, 0.8635, 0.1114, 0.8707, 0.1311, 0.8696, 0.1337, 0.8686, 0.1335, 0.8698, 0.1305, 0.8684, 0.1395, 0.8684, 0.1424, 0.8674, 0.1426, 0.8674, 0.1393, 0.8696, 0.1481, 0.8707, 0.1508, 0.8698, 0.1514, 0.8686, 0.1483, 0.8739, 0.1557, 0.876, 0.1577, 0.8754, 0.1586, 0.8731, 0.1563, 0.8809, 0.161, 0.8835, 0.1621, 0.8833, 0.1631, 0.8803, 0.1618, 0.8893, 0.1632, 0.8922, 0.1632, 0.8924, 0.1642, 0.8891, 0.1642, 0.8979, 0.1621, 0.9006, 0.161, 0.9011, 0.1618, 0.8981, 0.1631, 0.9055, 0.1577, 0.9075, 0.1557, 0.9083, 0.1563, 0.906, 0.1586, 0.9108, 0.1508, 0.9119, 0.1481, 0.9129, 0.1483, 0.9116, 0.1514, 0.913, 0.1424, 0.913, 0.1395, 0.914, 0.1393, 0.914, 0.1426, 0.9119, 0.1337, 0.9108, 0.1311, 0.9116, 0.1305, 0.9129, 0.1335, 0.9075, 0.1262, 0.9055, 0.1242, 0.906, 0.1233, 0.9084, 0.1256, 0.9006, 0.1209, 0.8979, 0.1198, 0.8981, 0.1188, 0.9011, 0.12, 0.8922, 0.1186, 0.8893, 0.1186, 0.8891, 0.1176, 0.8924, 0.1176, 0.8835, 0.1198, 0.8809, 0.1209, 0.8803, 0.12, 0.8833, 0.1188, 0.876, 0.1242, 0.8739, 0.1262, 0.8731, 0.1256, 0.8754, 0.1233, 0.8948, 0.1348, 0.8968, 0.145, 0.8866, 0.1471, 0.8696, 0.1337, 0.8707, 0.1311, 0.8846, 0.1368, 0.8835, 0.1395, 0.8739, 0.1262, 0.876, 0.1242, 0.8866, 0.1348, 0.8846, 0.1368, 0.9119, 0.1481, 0.9108, 0.1508, 0.8968, 0.145, 0.8979, 0.1424, 0.8684, 0.1424, 0.8684, 0.1395, 0.8835, 0.1395, 0.8835, 0.1424, 0.913, 0.1395, 0.913, 0.1424, 0.8979, 0.1424, 0.8979, 0.1395, 0.8707, 0.1508, 0.8696, 0.1481, 0.8835, 0.1424, 0.8846, 0.145, 0.9108, 0.1311, 0.9119, 0.1337, 0.8979, 0.1395, 0.8968, 0.1368, 0.876, 0.1577, 0.8739, 0.1557, 0.8846, 0.145, 0.8866, 0.1471, 0.9055, 0.1242, 0.9075, 0.1262, 0.8968, 0.1368, 0.8948, 0.1348, 0.8835, 0.1621, 0.8809, 0.161, 0.8866, 0.1471, 0.8893, 0.1482, 0.8979, 0.1198, 0.9006, 0.1209, 0.8948, 0.1348, 0.8922, 0.1337, 0.8922, 0.1632, 0.8893, 0.1632, 0.8893, 0.1482, 0.8922, 0.1482, 0.8893, 0.1186, 0.8922, 0.1186, 0.8922, 0.1337, 0.8893, 0.1337, 0.9006, 0.161, 0.8979, 0.1621, 0.8922, 0.1482, 0.8948, 0.1471, 0.8809, 0.1209, 0.8835, 0.1198, 0.8893, 0.1337, 0.8866, 0.1348, 0.2463, 0.736, 0.2485, 0.736, 0.2485, 0.739, 0.2463, 0.739, 0.2453, 0.7404, 0.2441, 0.7425, 0.2437, 0.7423, 0.2443, 0.7401, 0.2689, 0.748, 0.2712, 0.748, 0.2712, 0.7504, 0.2689, 0.7504, 0.2712, 0.736, 0.2712, 0.7384, 0.2689, 0.7384, 0.2689, 0.736, 0.2463, 0.7423, 0.2485, 0.7423, 0.2485, 0.7513, 0.2463, 0.7513, 0.2506, 0.7536, 0.2496, 0.7533, 0.2507, 0.7511, 0.2511, 0.7513, 0.2536, 0.7513, 0.2536, 0.7536, 0.2506, 0.7536, 0.2511, 0.7513, 0.2689, 0.7393, 0.2712, 0.7393, 0.2712, 0.7471, 0.2689, 0.7471, 0.2496, 0.7533, 0.2488, 0.7524, 0.2507, 0.7511, 0.2463, 0.7423, 0.2463, 0.7513, 0.2443, 0.7507, 0.2443, 0.7429, 0.2816, 0.736, 0.2839, 0.736, 0.2839, 0.7382, 0.2816, 0.7382, 0.2485, 0.7423, 0.2506, 0.7429, 0.2506, 0.7507, 0.2485, 0.7513, 0.2453, 0.7533, 0.2443, 0.7536, 0.2437, 0.7513, 0.2441, 0.7511, 0.2463, 0.7546, 0.2485, 0.7546, 0.2485, 0.7576, 0.2463, 0.7576, 0.2485, 0.7423, 0.2463, 0.7423, 0.2463, 0.7412, 0.2485, 0.7412, 0.2485, 0.7412, 0.2463, 0.7412, 0.2463, 0.7401, 0.2485, 0.7401, 0.2485, 0.7401, 0.2463, 0.7401, 0.2463, 0.739, 0.2485, 0.739, 0.2485, 0.7546, 0.2463, 0.7546, 0.2463, 0.7536, 0.2485, 0.7536, 0.2485, 0.7536, 0.2463, 0.7536, 0.2463, 0.7525, 0.2485, 0.7525, 0.2485, 0.7525, 0.2463, 0.7525, 0.2463, 0.7513, 0.2485, 0.7513, 0.2496, 0.7404, 0.2506, 0.7401, 0.2511, 0.7423, 0.2507, 0.7425, 0.2488, 0.7524, 0.2485, 0.7513, 0.2506, 0.7507, 0.2507, 0.7511, 0.2443, 0.7401, 0.2437, 0.7423, 0.2412, 0.7423, 0.2412, 0.7401, 0.2689, 0.7384, 0.2712, 0.7384, 0.2712, 0.7389, 0.2689, 0.7389, 0.2712, 0.7393, 0.2689, 0.7393, 0.2689, 0.7389, 0.2712, 0.7389, 0.2689, 0.7471, 0.2712, 0.7471, 0.2712, 0.7476, 0.2689, 0.7476, 0.2689, 0.7476, 0.2712, 0.7476, 0.2712, 0.748, 0.2689, 0.748, 0.2488, 0.7412, 0.2507, 0.7425, 0.2506, 0.7429, 0.2485, 0.7423, 0.2488, 0.7412, 0.2496, 0.7404, 0.2507, 0.7425, 0.2511, 0.7423, 0.2506, 0.7401, 0.2536, 0.7401, 0.2536, 0.7423, 0.2453, 0.7404, 0.246, 0.7412, 0.2441, 0.7425, 0.2463, 0.7423, 0.2443, 0.7429, 0.2441, 0.7425, 0.246, 0.7412, 0.2413, 0.7513, 0.2437, 0.7513, 0.2443, 0.7536, 0.2413, 0.7536, 0.246, 0.7524, 0.2441, 0.7511, 0.2443, 0.7507, 0.2463, 0.7513, 0.246, 0.7524, 0.2453, 0.7533, 0.2441, 0.7511, 0.8662, 0.1148, 0.8646, 0.1164, 0.8709, 0.1227, 0.8725, 0.1212, 0.8635, 0.1114, 0.8754, 0.1233, 0.8725, 0.1212, 0.8662, 0.1148, 0.8725, 0.1212, 0.8754, 0.1233, 0.8741, 0.1227, 0.8646, 0.1132, 0.8635, 0.1114, 0.8662, 0.1148, 0.8612, 0.1138, 0.8646, 0.1164, 0.8709, 0.1227, 0.8731, 0.1256, 0.863, 0.1148, 0.8646, 0.1164, 0.8612, 0.1138, 0.8731, 0.1256, 0.8709, 0.1227, 0.8725, 0.1243, 0.8846, 0.1368, 0.8866, 0.1348, 0.8893, 0.1337, 0.8893, 0.1337, 0.8922, 0.1337, 0.8846, 0.1368, 0.8922, 0.1337, 0.8948, 0.1348, 0.8846, 0.1368, 0.8948, 0.1348, 0.8968, 0.1368, 0.8979, 0.1395, 0.8979, 0.1395, 0.8979, 0.1424, 0.8948, 0.1348, 0.8979, 0.1424, 0.8968, 0.145, 0.8948, 0.1348, 0.8968, 0.145, 0.8948, 0.1471, 0.8922, 0.1482, 0.8922, 0.1482, 0.8893, 0.1482, 0.8968, 0.145, 0.8893, 0.1482, 0.8866, 0.1471, 0.8968, 0.145, 0.8866, 0.1471, 0.8846, 0.145, 0.8835, 0.1424, 0.8835, 0.1424, 0.8835, 0.1395, 0.8866, 0.1471, 0.8835, 0.1395, 0.8846, 0.1368, 0.8866, 0.1471, 0.8846, 0.1368, 0.8948, 0.1348, 0.8866, 0.1471, 0.8648, 0.1084, 0.8635, 0.1114, 0.8549, 0.115, 0.8635, 0.1114, 0.8612, 0.1138, 0.8549, 0.115, 0.8612, 0.1138, 0.8582, 0.115, 0.8549, 0.115, 0.8549, 0.115, 0.8519, 0.1138, 0.8496, 0.1114, 0.8496, 0.1114, 0.8483, 0.1084, 0.8483, 0.1051, 0.8483, 0.1051, 0.8496, 0.1021, 0.8582, 0.09855, 0.8496, 0.1021, 0.8519, 0.0998, 0.8582, 0.09855, 0.8519, 0.0998, 0.8549, 0.09855, 0.8582, 0.09855, 0.8582, 0.09855, 0.8612, 0.0998, 0.8635, 0.1021, 0.8635, 0.1021, 0.8648, 0.1051, 0.8648, 0.1084, 0.8549, 0.115, 0.8496, 0.1114, 0.8648, 0.1084, 0.8496, 0.1114, 0.8483, 0.1051, 0.8648, 0.1084, 0.8582, 0.09855, 0.8635, 0.1021, 0.8483, 0.1051])
_ca = me_cylinder.color_attributes.new('Attribute', 'BYTE_COLOR', 'CORNER')
_ca.data.foreach_set('color', [0.009721, 0.0, 1.0, 1.0, 0.009721, 0.0, 1.0, 1.0, 0.009721, 0.0, 1.0, 1.0, 0.009721, 0.0, 1.0, 1.0, 0.009721, 0.0, 1.0, 1.0, 0.009721, 0.0, 1.0, 1.0, 0.009721, 0.0, 1.0, 1.0, 0.009721, 0.0, 1.0, 1.0, 0.009721, 0.0, 1.0, 1.0, 0.009721, 0.0, 1.0, 1.0, 0.009721, 0.0, 1.0, 1.0, 0.009721, 0.0, 1.0, 1.0, 0.009721, 0.0, 1.0, 1.0, 0.009721, 0.0, 1.0, 1.0, 0.009721, 0.0, 1.0, 1.0, 0.009721, 0.0, 1.0, 1.0, 0.009721, 0.0, 1.0, 1.0, 0.009721, 0.0, 1.0, 1.0, 0.009721, 0.0, 1.0, 1.0, 0.009721, 0.0, 1.0, 1.0, 0.009721, 0.0, 1.0, 1.0, 0.009721, 0.0, 1.0, 1.0, 0.009721, 0.0, 1.0, 1.0, 0.009721, 0.0, 1.0, 1.0, 0.009721, 0.0, 1.0, 1.0, 0.009721, 0.0, 1.0, 1.0, 0.009721, 0.0, 1.0, 1.0, 0.009721, 0.0, 1.0, 1.0, 0.009721, 0.0, 1.0, 1.0, 0.009721, 0.0, 1.0, 1.0, 0.009721, 0.0, 1.0, 1.0, 0.009721, 0.0, 1.0, 1.0, 0.009721, 0.0, 1.0, 1.0, 0.009721, 0.0, 1.0, 1.0, 0.009721, 0.0, 1.0, 1.0, 0.009721, 0.0, 1.0, 1.0, 0.009721, 0.0, 1.0, 1.0, 0.009721, 0.0, 1.0, 1.0, 0.009721, 0.0, 1.0, 1.0, 0.009721, 0.0, 1.0, 1.0, 0.009721, 0.0, 1.0, 1.0, 0.009721, 0.0, 1.0, 1.0, 0.009721, 0.0, 1.0, 1.0, 0.009721, 0.0, 1.0, 1.0, 0.009721, 0.0, 1.0, 1.0, 0.009721, 0.0, 1.0, 1.0, 0.009721, 0.0, 1.0, 1.0, 0.009721, 0.0, 1.0, 1.0, 0.009721, 0.0, 1.0, 1.0, 0.009721, 0.0, 1.0, 1.0, 0.009721, 0.0, 1.0, 1.0, 0.009721, 0.0, 1.0, 1.0, 0.009721, 0.0, 1.0, 1.0, 0.009721, 0.0, 1.0, 1.0, 0.009721, 0.0, 1.0, 1.0, 0.009721, 0.0, 1.0, 1.0, 0.009721, 0.0, 1.0, 1.0, 0.009721, 0.0, 1.0, 1.0, 0.009721, 0.0, 1.0, 1.0, 0.009721, 0.0, 1.0, 1.0, 0.009721, 0.0, 1.0, 1.0, 0.009721, 0.0, 1.0, 1.0, 0.009721, 0.0, 1.0, 1.0, 0.009721, 0.0, 1.0, 1.0, 0.009721, 0.0, 1.0, 1.0, 0.009721, 0.0, 1.0, 1.0, 0.009721, 0.0, 1.0, 1.0, 0.009721, 0.0, 1.0, 1.0, 0.009721, 0.0, 1.0, 1.0, 0.009721, 0.0, 1.0, 1.0, 0.009721, 0.0, 1.0, 1.0, 0.009721, 0.0, 1.0, 1.0, 0.009721, 0.0, 1.0, 1.0, 0.009721, 0.0, 1.0, 1.0, 0.009721, 0.0, 1.0, 1.0, 0.009721, 0.0, 1.0, 1.0, 0.009721, 0.0, 1.0, 1.0, 0.009721, 0.0, 1.0, 1.0, 0.009721, 0.0, 1.0, 1.0, 0.009721, 0.0, 1.0, 1.0, 0.009721, 0.0, 1.0, 1.0, 0.009721, 0.0, 1.0, 1.0, 0.009721, 0.0, 1.0, 1.0, 0.009721, 0.0, 1.0, 1.0, 0.009721, 0.0, 1.0, 1.0, 0.009721, 0.0, 1.0, 1.0, 0.009721, 0.0, 1.0, 1.0, 0.009721, 0.0, 1.0, 1.0, 0.009721, 0.0, 1.0, 1.0, 0.009721, 0.0, 1.0, 1.0, 0.009721, 0.0, 1.0, 1.0, 0.009721, 0.0, 1.0, 1.0, 0.009721, 0.0, 1.0, 1.0, 0.009721, 0.0, 1.0, 1.0, 0.009721, 0.0, 1.0, 1.0, 0.009721, 0.0, 1.0, 1.0, 0.009721, 0.0, 1.0, 1.0, 0.009721, 0.0, 1.0, 1.0, 0.009721, 0.0, 1.0, 1.0, 0.009721, 0.0, 1.0, 1.0, 0.009721, 0.0, 1.0, 1.0, 0.009721, 0.0, 1.0, 1.0, 0.009721, 0.0, 1.0, 1.0, 0.009721, 0.0, 1.0, 1.0, 0.009721, 0.0, 1.0, 1.0, 0.009721, 0.0, 1.0, 1.0, 0.009721, 0.0, 1.0, 1.0, 0.009721, 0.0, 1.0, 1.0, 0.009721, 0.0, 1.0, 1.0, 0.009721, 0.0, 1.0, 1.0, 0.009721, 0.0, 1.0, 1.0, 0.009721, 0.0, 1.0, 1.0, 0.009721, 0.0, 1.0, 1.0, 0.009721, 0.0, 1.0, 1.0, 0.009721, 0.0, 1.0, 1.0, 0.009721, 0.0, 1.0, 1.0, 0.009721, 0.0, 1.0, 1.0, 0.009721, 0.0, 1.0, 1.0, 0.009721, 0.0, 1.0, 1.0, 0.009721, 0.0, 1.0, 1.0, 0.009721, 0.0, 1.0, 1.0, 0.009721, 0.0, 1.0, 1.0, 0.009721, 0.0, 1.0, 1.0, 0.009721, 0.0, 1.0, 1.0, 0.009721, 0.0, 1.0, 1.0, 0.009721, 0.0, 1.0, 1.0, 0.009721, 0.0, 1.0, 1.0, 0.009721, 0.0, 1.0, 1.0, 0.009721, 0.0, 1.0, 1.0, 0.009721, 0.0, 1.0, 1.0, 0.009721, 0.0, 1.0, 1.0, 0.009721, 0.0, 1.0, 1.0, 0.009721, 0.0, 1.0, 1.0, 0.009721, 0.0, 1.0, 1.0, 0.009721, 0.0, 1.0, 1.0, 0.009721, 0.0, 1.0, 1.0, 0.009721, 0.0, 1.0, 1.0, 0.009721, 0.0, 1.0, 1.0, 0.009721, 0.0, 1.0, 1.0, 0.009721, 0.0, 1.0, 1.0, 0.009721, 0.0, 1.0, 1.0, 0.009721, 0.0, 1.0, 1.0, 0.009721, 0.0, 1.0, 1.0, 0.009721, 0.0, 1.0, 1.0, 0.009721, 0.0, 1.0, 1.0, 0.009721, 0.0, 1.0, 1.0, 0.009721, 0.0, 1.0, 1.0, 0.009721, 0.0, 1.0, 1.0, 0.009721, 0.0, 1.0, 1.0, 0.009721, 0.0, 1.0, 1.0, 0.009721, 0.0, 1.0, 1.0, 0.009721, 0.0, 1.0, 1.0, 0.009721, 0.0, 1.0, 1.0, 0.009721, 0.0, 1.0, 1.0, 0.009721, 0.0, 1.0, 1.0, 0.009721, 0.0, 1.0, 1.0, 0.009721, 0.0, 1.0, 1.0, 0.009721, 0.0, 1.0, 1.0, 0.009721, 0.0, 1.0, 1.0, 0.009721, 0.0, 1.0, 1.0, 0.009721, 0.0, 1.0, 1.0, 0.009721, 0.0, 1.0, 1.0, 0.009721, 0.0, 1.0, 1.0, 0.009721, 0.0, 1.0, 1.0, 0.009721, 0.0, 1.0, 1.0, 0.009721, 0.0, 1.0, 1.0, 0.009721, 0.0, 1.0, 1.0, 0.009721, 0.0, 1.0, 1.0, 0.009721, 0.0, 1.0, 1.0, 0.009721, 0.0, 1.0, 1.0, 0.009721, 0.0, 1.0, 1.0, 0.009721, 0.0, 1.0, 1.0, 0.009721, 0.0, 1.0, 1.0, 0.009721, 0.0, 1.0, 1.0, 0.009721, 0.0, 1.0, 1.0, 0.009721, 0.0, 1.0, 1.0, 0.009721, 0.0, 1.0, 1.0, 0.009721, 0.0, 1.0, 1.0, 0.009721, 0.0, 1.0, 1.0, 0.009721, 0.0, 1.0, 1.0, 0.009721, 0.0, 1.0, 1.0, 0.009721, 0.0, 1.0, 1.0, 0.009721, 0.0, 1.0, 1.0, 0.009721, 0.0, 1.0, 1.0, 0.009721, 0.0, 1.0, 1.0, 0.009721, 0.0, 1.0, 1.0, 0.009721, 0.0, 1.0, 1.0, 0.009721, 0.0, 1.0, 1.0, 0.009721, 0.0, 1.0, 1.0, 0.009721, 0.0, 1.0, 1.0, 0.009721, 0.0, 1.0, 1.0, 0.009721, 0.0, 1.0, 1.0, 0.009721, 0.0, 1.0, 1.0, 0.009721, 0.0, 1.0, 1.0, 0.009721, 0.0, 1.0, 1.0, 0.009721, 0.0, 1.0, 1.0, 0.009721, 0.0, 1.0, 1.0, 0.009721, 0.0, 1.0, 1.0, 0.009721, 0.0, 1.0, 1.0, 0.009721, 0.0, 1.0, 1.0, 0.009721, 0.0, 1.0, 1.0, 0.009721, 0.0, 1.0, 1.0, 1.0, 0.0, 0.002732, 1.0, 1.0, 0.0, 0.002732, 1.0, 1.0, 0.0, 0.002732, 1.0, 1.0, 0.0, 0.002732, 1.0, 1.0, 0.0, 0.002732, 1.0, 1.0, 0.0, 0.002732, 1.0, 1.0, 0.0, 0.002732, 1.0, 1.0, 0.0, 0.002732, 1.0, 1.0, 0.0, 0.002732, 1.0, 1.0, 0.0, 0.002732, 1.0, 1.0, 0.0, 0.002732, 1.0, 1.0, 0.0, 0.002732, 1.0, 1.0, 0.0, 0.002732, 1.0, 1.0, 0.0, 0.002732, 1.0, 1.0, 0.0, 0.002732, 1.0, 1.0, 0.0, 0.002732, 1.0, 1.0, 0.0, 0.002732, 1.0, 1.0, 0.0, 0.002732, 1.0, 1.0, 0.0, 0.002732, 1.0, 1.0, 0.0, 0.002732, 1.0, 1.0, 0.0, 0.002732, 1.0, 1.0, 0.0, 0.002732, 1.0, 1.0, 0.0, 0.002732, 1.0, 1.0, 0.0, 0.002732, 1.0, 1.0, 0.0, 0.002732, 1.0, 1.0, 0.0, 0.002732, 1.0, 1.0, 0.0, 0.002732, 1.0, 1.0, 0.0, 0.002732, 1.0, 1.0, 0.0, 0.002732, 1.0, 1.0, 0.0, 0.002732, 1.0, 1.0, 0.0, 0.002732, 1.0, 1.0, 0.0, 0.002732, 1.0, 1.0, 0.0, 0.002732, 1.0, 1.0, 0.0, 0.002732, 1.0, 1.0, 0.0, 0.002732, 1.0, 1.0, 0.0, 0.002732, 1.0, 1.0, 0.0, 0.002732, 1.0, 1.0, 0.0, 0.002732, 1.0, 1.0, 0.0, 0.002732, 1.0, 0.03071, 0.02217, 1.0, 1.0, 0.009721, 0.0, 1.0, 1.0, 0.009721, 0.0, 1.0, 1.0, 0.009721, 0.0, 1.0, 1.0, 1.0, 0.0, 0.002732, 1.0, 1.0, 0.0, 0.002732, 1.0, 1.0, 0.0, 0.002732, 1.0, 1.0, 0.0, 0.002732, 1.0, 1.0, 0.0, 0.002732, 1.0, 1.0, 0.0, 0.002732, 1.0, 1.0, 0.0, 0.002732, 1.0, 1.0, 0.0, 0.002732, 1.0, 1.0, 0.0, 0.002732, 1.0, 1.0, 0.0, 0.002732, 1.0, 1.0, 0.0, 0.002732, 1.0, 1.0, 0.0, 0.002732, 1.0, 1.0, 0.0, 0.002732, 1.0, 1.0, 0.0, 0.002732, 1.0, 1.0, 0.0, 0.002732, 1.0, 1.0, 0.0, 0.002732, 1.0, 1.0, 0.0, 0.002732, 1.0, 1.0, 0.0, 0.002732, 1.0, 1.0, 0.0, 0.002732, 1.0, 1.0, 0.0, 0.002732, 1.0, 1.0, 0.0, 0.002732, 1.0, 1.0, 0.0, 0.002732, 1.0, 1.0, 0.0, 0.002732, 1.0, 1.0, 0.0, 0.002732, 1.0, 1.0, 0.0, 0.002732, 1.0, 1.0, 0.0, 0.002732, 1.0, 1.0, 0.0, 0.002732, 1.0, 1.0, 0.0, 0.002732, 1.0, 1.0, 0.0, 0.002732, 1.0, 1.0, 0.0, 0.002732, 1.0, 1.0, 0.0, 0.002732, 1.0, 1.0, 0.0, 0.002732, 1.0, 1.0, 0.0, 0.002732, 1.0, 1.0, 0.0, 0.002732, 1.0, 1.0, 0.0, 0.002732, 1.0, 1.0, 0.0, 0.002732, 1.0, 1.0, 0.0, 0.002732, 1.0, 1.0, 0.0, 0.002732, 1.0, 1.0, 0.0, 0.002732, 1.0, 1.0, 0.0, 0.002732, 1.0, 1.0, 0.0, 0.002732, 1.0, 1.0, 0.0, 0.002732, 1.0, 1.0, 0.0, 0.002732, 1.0, 1.0, 0.0, 0.002732, 1.0, 1.0, 0.0, 0.002732, 1.0, 1.0, 0.0, 0.002732, 1.0, 1.0, 0.0, 0.002732, 1.0, 1.0, 0.0, 0.002732, 1.0, 1.0, 0.0, 0.002732, 1.0, 1.0, 0.0, 0.002732, 1.0, 1.0, 0.0, 0.002732, 1.0, 1.0, 0.0, 0.002732, 1.0, 1.0, 0.0, 0.002732, 1.0, 1.0, 0.0, 0.002732, 1.0, 1.0, 0.0, 0.002732, 1.0, 1.0, 0.0, 0.002732, 1.0, 1.0, 0.0, 0.002732, 1.0, 1.0, 0.0, 0.002732, 1.0, 1.0, 0.0, 0.002732, 1.0, 1.0, 0.0, 0.002732, 1.0, 1.0, 0.0, 0.002732, 1.0, 1.0, 0.0, 0.002732, 1.0, 1.0, 0.0, 0.002732, 1.0, 1.0, 0.0, 0.002732, 1.0, 1.0, 0.0, 0.002732, 1.0, 1.0, 0.0, 0.002732, 1.0, 1.0, 0.0, 0.002732, 1.0, 1.0, 0.0, 0.002732, 1.0, 1.0, 0.0, 0.002732, 1.0, 1.0, 0.0, 0.002732, 1.0, 1.0, 0.0, 0.002732, 1.0, 1.0, 0.0, 0.002732, 1.0, 1.0, 0.0, 0.002732, 1.0, 1.0, 0.0, 0.002732, 1.0, 1.0, 0.0, 0.002732, 1.0, 1.0, 0.0, 0.002732, 1.0, 1.0, 0.0, 0.002732, 1.0, 1.0, 0.0, 0.002732, 1.0, 1.0, 0.0, 0.002732, 1.0, 1.0, 0.0, 0.002732, 1.0, 1.0, 0.0, 0.002732, 1.0, 1.0, 0.0, 0.002732, 1.0, 1.0, 0.0, 0.002732, 1.0, 1.0, 0.0, 0.002732, 1.0, 1.0, 0.0, 0.002732, 1.0, 1.0, 0.0, 0.002732, 1.0, 1.0, 0.0, 0.002732, 1.0, 1.0, 0.0, 0.002732, 1.0, 1.0, 0.0, 0.002732, 1.0, 1.0, 0.0, 0.002732, 1.0, 1.0, 0.0, 0.002732, 1.0, 1.0, 0.0, 0.002732, 1.0, 1.0, 0.0, 0.002732, 1.0, 0.009721, 0.0, 1.0, 1.0, 0.009721, 0.0, 1.0, 1.0, 0.009721, 0.0, 1.0, 1.0, 0.03071, 0.02217, 1.0, 1.0, 0.009721, 0.0, 1.0, 1.0, 0.009721, 0.0, 1.0, 1.0, 0.03071, 0.02217, 1.0, 1.0, 0.009721, 0.0, 1.0, 1.0, 0.03071, 0.02217, 1.0, 1.0, 0.009721, 0.0, 1.0, 1.0, 0.009721, 0.0, 1.0, 1.0, 0.009721, 0.0, 1.0, 1.0, 0.009721, 0.0, 1.0, 1.0, 0.009721, 0.0, 1.0, 1.0, 0.009721, 0.0, 1.0, 1.0, 0.009721, 0.0, 1.0, 1.0, 0.009721, 0.0, 1.0, 1.0, 0.009721, 0.0, 1.0, 1.0, 0.009721, 0.0, 1.0, 1.0, 0.009721, 0.0, 1.0, 1.0, 0.009721, 0.0, 1.0, 1.0, 0.009721, 0.0, 1.0, 1.0, 0.009721, 0.0, 1.0, 1.0, 0.009721, 0.0, 1.0, 1.0, 0.009721, 0.0, 1.0, 1.0, 0.009721, 0.0, 1.0, 1.0, 0.009721, 0.0, 1.0, 1.0, 0.009721, 0.0, 1.0, 1.0, 0.009721, 0.0, 1.0, 1.0, 0.009721, 0.0, 1.0, 1.0, 0.009721, 0.0, 1.0, 1.0, 0.009721, 0.0, 1.0, 1.0, 0.009721, 0.0, 1.0, 1.0, 0.009721, 0.0, 1.0, 1.0, 0.009721, 0.0, 1.0, 1.0, 0.009721, 0.0, 1.0, 1.0, 0.009721, 0.0, 1.0, 1.0, 0.009721, 0.0, 1.0, 1.0, 0.009721, 0.0, 1.0, 1.0, 0.009721, 0.0, 1.0, 1.0, 0.009721, 0.0, 1.0, 1.0, 0.009721, 0.0, 1.0, 1.0, 0.009721, 0.0, 1.0, 1.0, 0.009721, 0.0, 1.0, 1.0, 0.009721, 0.0, 1.0, 1.0, 0.009721, 0.0, 1.0, 1.0, 0.009721, 0.0, 1.0, 1.0, 0.009721, 0.0, 1.0, 1.0, 0.009721, 0.0, 1.0, 1.0, 0.009721, 0.0, 1.0, 1.0, 0.009721, 0.0, 1.0, 1.0, 0.009721, 0.0, 1.0, 1.0, 0.009721, 0.0, 1.0, 1.0, 0.009721, 0.0, 1.0, 1.0, 0.009721, 0.0, 1.0, 1.0, 0.009721, 0.0, 1.0, 1.0, 0.009721, 0.0, 1.0, 1.0, 0.009721, 0.0, 1.0, 1.0, 0.009721, 0.0, 1.0, 1.0, 0.009721, 0.0, 1.0, 1.0, 0.009721, 0.0, 1.0, 1.0, 0.009721, 0.0, 1.0, 1.0, 0.009721, 0.0, 1.0, 1.0, 0.009721, 0.0, 1.0, 1.0, 0.009721, 0.0, 1.0, 1.0, 0.009721, 0.0, 1.0, 1.0, 0.009721, 0.0, 1.0, 1.0, 0.009721, 0.0, 1.0, 1.0, 0.009721, 0.0, 1.0, 1.0, 0.009721, 0.0, 1.0, 1.0, 0.009721, 0.0, 1.0, 1.0, 0.009721, 0.0, 1.0, 1.0, 0.009721, 0.0, 1.0, 1.0, 0.009721, 0.0, 1.0, 1.0, 0.009721, 0.0, 1.0, 1.0, 0.009721, 0.0, 1.0, 1.0, 0.009721, 0.0, 1.0, 1.0, 0.009721, 0.0, 1.0, 1.0, 0.009721, 0.0, 1.0, 1.0, 0.009721, 0.0, 1.0, 1.0, 0.009721, 0.0, 1.0, 1.0, 0.009721, 0.0, 1.0, 1.0, 0.009721, 0.0, 1.0, 1.0, 0.009721, 0.0, 1.0, 1.0, 0.009721, 0.0, 1.0, 1.0, 0.009721, 0.0, 1.0, 1.0, 0.009721, 0.0, 1.0, 1.0, 0.009721, 0.0, 1.0, 1.0, 0.009721, 0.0, 1.0, 1.0, 0.009721, 0.0, 1.0, 1.0, 0.009721, 0.0, 1.0, 1.0, 0.009721, 0.0, 1.0, 1.0, 0.009721, 0.0, 1.0, 1.0, 0.009721, 0.0, 1.0, 1.0, 0.009721, 0.0, 1.0, 1.0, 0.009721, 0.0, 1.0, 1.0, 0.009721, 0.0, 1.0, 1.0, 0.009721, 0.0, 1.0, 1.0, 0.009721, 0.0, 1.0, 1.0, 0.009721, 0.0, 1.0, 1.0, 0.009721, 0.0, 1.0, 1.0, 0.009721, 0.0, 1.0, 1.0])
me_cylinder.use_paint_bone_selection = False
me_cylinder.use_paint_mask = True
me_cylinder.update()

# ---- objects
ob_picture = bpy.data.objects.new('Picture', me_cube_001)
ob_locker = bpy.data.objects.new('Locker', me_cube_007)
ob_lockerdoor = bpy.data.objects.new('LockerDoor', me_cube_008)
ob_kufr = bpy.data.objects.new('Kufr', me_cube_011)
ob_cylinder = bpy.data.objects.new('Cylinder', me_cylinder)

# ---- transforms, parenting, visibility, modifiers, constraints
ob_picture.location = (-13.99, 0.5001, 1.213)
ob_locker.location = (11.7, 0.0, 0.0)
ob_lockerdoor.parent = ob_locker
ob_lockerdoor.matrix_parent_inverse = Matrix(((1.0, -0.0, 0.0, -11.7), (-0.0, 1.0, -0.0, 0.0), (0.0, -0.0, 1.0, -0.0), (-0.0, 0.0, -0.0, 1.0)))
ob_lockerdoor.location = (11.8, -1.0, 3.3)
ob_kufr.location = (-13.0, 0.0, 0.03787)
ob_cylinder.location = (-12.15, -0.4588, 1.213)

# ---- collection membership
col_collection.objects.link(ob_picture)
col_collection.objects.link(ob_locker)
col_collection.objects.link(ob_lockerdoor)
col_collection.objects.link(ob_kufr)
col_collection.objects.link(ob_cylinder)

# ---- scene / render settings (as saved in the file)
scene.frame_start = 1; scene.frame_end = 250; scene.frame_set(2)
scene.render.engine = 'BLENDER_EEVEE_NEXT'
scene.cycles.sampling_pattern = 'TABULATED_SOBOL'
scene.eevee.ray_tracing_options.trace_max_roughness = 0.0
bpy.context.view_layer.update()

# ---- added for rendering (the .blend has no active camera and no usable light): camera, sun
cam_auto = bpy.data.cameras.new('AutoCamera')
cam_auto.lens = 50.0
cam_auto.sensor_width = 36.0
cam_auto.clip_end = 1000.0
ob_auto_camera = bpy.data.objects.new('AutoCamera', cam_auto)
scene.collection.objects.link(ob_auto_camera)
ob_auto_camera.location = (25.0081, -31.1132, 23.6964)
ob_auto_camera.rotation_euler = (1.09748, -7.21219e-08, 0.694738)
scene.camera = ob_auto_camera
light_auto_sun = bpy.data.lights.new('AutoSun', 'SUN')
light_auto_sun.energy = 3.0
light_auto_sun.angle = 0.0523599
ob_auto_sun = bpy.data.objects.new('AutoSun', light_auto_sun)
scene.collection.objects.link(ob_auto_sun)
ob_auto_sun.rotation_euler = (0.872665, 0.174533, 0.523599)
bpy.context.view_layer.update()
